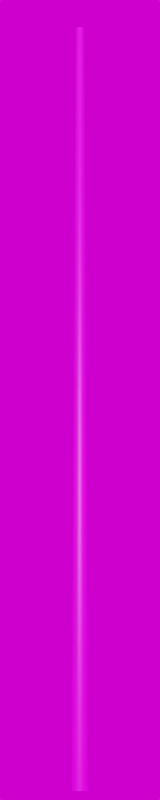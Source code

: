 # Source: Stahl_7000.blend  (saved by Blender 3.3.6; exported with 4.5.12 LTS)
import bpy
from mathutils import Matrix  # noqa: F401  (used for matrix-valued properties, if any)

bpy.ops.wm.read_factory_settings(use_empty=True)
scene = bpy.context.scene
scene.name = 'Scene'

# ---- collections
col_collection = bpy.data.collections.new('Collection'); scene.collection.children.link(col_collection)

# ---- images (referenced by path relative to the original .blend; pixels are not part of the script)
import os
ASSET_DIR = os.environ.get("B2B_ASSET_DIR", "")  # directory of the original .blend (textures are referenced by path, not embedded)
HERE = os.path.dirname(os.path.abspath(__file__))  # packed textures are extracted next to this script under _unpacked/

def load_image(name, relpath, width, height, colorspace="sRGB"):
    """Load a texture the original file referenced (path relative to the .blend, or extracted next to this script)."""
    p = next((c for c in (os.path.join(HERE, relpath), os.path.join(ASSET_DIR, relpath)) if relpath and os.path.exists(c)), "")
    if p:
        img = bpy.data.images.load(p, check_existing=True)
        img.name = name
    else:  # same state as the original file: an image datablock whose file is absent (Cycles renders it pink)
        img = bpy.data.images.new(name, width, height)
        img.source = "FILE"
        img.filepath = "//" + (relpath or name)
    img.colorspace_settings.name = colorspace
    return img
img_galvanized_metal_texture_seamless_hr_jpg_003 = load_image('galvanized-metal-texture-seamless-hr.jpg.003', 'galvanized-metal-texture-seamless-hr.jpg', 1024, 1024, 'sRGB')
img_kloofendal_48d_partly_cloudy_puresky_8k_hdr = load_image('kloofendal_48d_partly_cloudy_puresky_8k.hdr', 'kloofendal_48d_partly_cloudy_puresky_8k.hdr', 1024, 1024, 'Linear Rec.709')

# ---- materials (node trees are filled in below, after node groups)
mat_galvanized_metall_012 = bpy.data.materials.new('galvanized_metall.012')
mat_galvanized_metall_012.roughness = 0.5

# ---- material node trees
mat_galvanized_metall_012.use_nodes = True; mat_galvanized_metall_012.node_tree.nodes.clear()
_N = mat_galvanized_metall_012.node_tree.nodes; _L = mat_galvanized_metall_012.node_tree.links
n0 = _N.new('ShaderNodeBsdfPrincipled'); n0.name = 'Principled BSDF'; n0.location = (1200, 0)
n0.distribution = 'GGX'
n0.subsurface_method = 'RANDOM_WALK_SKIN'
n0.inputs[3].default_value = 1.45
n0.inputs[27].default_value = (0.0, 0.0, 0.0, 1.0)
n0.inputs[28].default_value = 1.0
n1 = _N.new('ShaderNodeOutputMaterial'); n1.name = 'Material Output'; n1.location = (1500, 0)
n2 = _N.new('ShaderNodeTexImage'); n2.name = 'Image Texture'; n2.location = (600, 0)
n2.image = img_galvanized_metal_texture_seamless_hr_jpg_003
_L.new(n2.outputs[0], n0.inputs[0])
_L.new(n0.outputs[0], n1.inputs[0])
n1.is_active_output = True

# ---- world
world_world = bpy.data.worlds.new('World'); scene.world = world_world
world_world.use_nodes = True; world_world.node_tree.nodes.clear()
_N = world_world.node_tree.nodes; _L = world_world.node_tree.links
n0 = _N.new('ShaderNodeOutputWorld'); n0.name = 'World Output'; n0.location = (300, 300)
n1 = _N.new('ShaderNodeBackground'); n1.name = 'Background'; n1.location = (10, 300)
n2 = _N.new('ShaderNodeTexEnvironment'); n2.name = 'Environment Texture'; n2.location = (-280, 280)
n2.image = img_kloofendal_48d_partly_cloudy_puresky_8k_hdr
_L.new(n1.outputs[0], n0.inputs[0])
_L.new(n2.outputs[0], n1.inputs[0])
n0.is_active_output = True
world_world.color = (0.05088, 0.05088, 0.05088)
world_world.use_sun_shadow = False
world_world.sun_shadow_jitter_overblur = 0.0

# ---- cameras
cam_camera = bpy.data.cameras.new('Camera')
cam_camera.lens = 100.0

# ---- meshes
me_mast_7_0m_metalogalva__001 = bpy.data.meshes.new('Mast_7,0m_Metalogalva..001')
me_mast_7_0m_metalogalva__001.from_pydata([(0.0, 0.0, 7.0), (0.0, 0.00298, 7.0), (0.0, 0.006025, 7.0), (0.0, 0.009125, 7.0), (0.0, 0.01227, 7.0), (0.0, 0.01546, 7.0), (0.0, 0.01867, 7.0), (0.0, 0.0219, 7.0), (0.0, 0.02514, 7.0), (0.0, 0.02837, 7.0), (0.0, 0.03161, 7.0), (0.0, 0.03482, 7.0), (0.0, 0.038, 7.0), (0.0, 0.073, 0.0), (0.0, 0.0, 7.0), (-0.00114, 0.002753, 7.0), (-0.002306, 0.005566, 7.0), (-0.003492, 0.00843, 7.0), (-0.004696, 0.01134, 7.0), (-0.005914, 0.01428, 7.0), (-0.007143, 0.01725, 7.0), (-0.008379, 0.02023, 7.0), (-0.009619, 0.02322, 7.0), (-0.01086, 0.02622, 7.0), (-0.01209, 0.0292, 7.0), (-0.01332, 0.03217, 7.0), (-0.01454, 0.03511, 7.0), (-0.02794, 0.06744, 0.0), (0.0, 0.0, 7.0), (-0.002107, 0.002107, 7.0), (-0.00426, 0.00426, 7.0), (-0.006452, 0.006452, 7.0), (-0.008677, 0.008677, 7.0), (-0.01093, 0.01093, 7.0), (-0.0132, 0.0132, 7.0), (-0.01548, 0.01548, 7.0), (-0.01777, 0.01777, 7.0), (-0.02006, 0.02006, 7.0), (-0.02235, 0.02235, 7.0), (-0.02462, 0.02462, 7.0), (-0.02687, 0.02687, 7.0), (-0.05162, 0.05162, 0.0), (0.0, 0.0, 7.0), (-0.002753, 0.00114, 7.0), (-0.005566, 0.002306, 7.0), (-0.00843, 0.003492, 7.0), (-0.01134, 0.004696, 7.0), (-0.01428, 0.005914, 7.0), (-0.01725, 0.007143, 7.0), (-0.02023, 0.008379, 7.0), (-0.02322, 0.009619, 7.0), (-0.02622, 0.01086, 7.0), (-0.0292, 0.01209, 7.0), (-0.03217, 0.01332, 7.0), (-0.03511, 0.01454, 7.0), (-0.06744, 0.02794, 0.0), (0.0, 0.0, 7.0), (-0.00298, 0.0, 7.0), (-0.006025, 0.0, 7.0), (-0.009125, 0.0, 7.0), (-0.01227, 0.0, 7.0), (-0.01546, 0.0, 7.0), (-0.01867, 0.0, 7.0), (-0.0219, 0.0, 7.0), (-0.02514, 0.0, 7.0), (-0.02837, 0.0, 7.0), (-0.03161, 0.0, 7.0), (-0.03482, 0.0, 7.0), (-0.038, 0.0, 7.0), (-0.073, 0.0, 0.0), (0.0, 0.0, 7.0), (-0.002753, -0.00114, 7.0), (-0.005566, -0.002306, 7.0), (-0.00843, -0.003492, 7.0), (-0.01134, -0.004696, 7.0), (-0.01428, -0.005914, 7.0), (-0.01725, -0.007143, 7.0), (-0.02023, -0.008379, 7.0), (-0.02322, -0.009619, 7.0), (-0.02622, -0.01086, 7.0), (-0.0292, -0.01209, 7.0), (-0.03217, -0.01332, 7.0), (-0.03511, -0.01454, 7.0), (-0.06744, -0.02794, 0.0), (0.0, 0.0, 7.0), (-0.002107, -0.002107, 7.0), (-0.00426, -0.00426, 7.0), (-0.006452, -0.006452, 7.0), (-0.008677, -0.008677, 7.0), (-0.01093, -0.01093, 7.0), (-0.0132, -0.0132, 7.0), (-0.01548, -0.01548, 7.0), (-0.01777, -0.01777, 7.0), (-0.02006, -0.02006, 7.0), (-0.02235, -0.02235, 7.0), (-0.02462, -0.02462, 7.0), (-0.02687, -0.02687, 7.0), (-0.05162, -0.05162, 0.0), (0.0, 0.0, 7.0), (-0.00114, -0.002753, 7.0), (-0.002306, -0.005566, 7.0), (-0.003492, -0.00843, 7.0), (-0.004696, -0.01134, 7.0), (-0.005914, -0.01428, 7.0), (-0.007143, -0.01725, 7.0), (-0.008379, -0.02023, 7.0), (-0.009619, -0.02322, 7.0), (-0.01086, -0.02622, 7.0), (-0.01209, -0.0292, 7.0), (-0.01332, -0.03217, 7.0), (-0.01454, -0.03511, 7.0), (-0.02794, -0.06744, 0.0), (0.0, 0.0, 7.0), (0.0, -0.00298, 7.0), (0.0, -0.006025, 7.0), (0.0, -0.009125, 7.0), (0.0, -0.01227, 7.0), (0.0, -0.01546, 7.0), (0.0, -0.01867, 7.0), (0.0, -0.0219, 7.0), (0.0, -0.02514, 7.0), (0.0, -0.02837, 7.0), (0.0, -0.03161, 7.0), (0.0, -0.03482, 7.0), (0.0, -0.038, 7.0), (0.0, -0.073, 0.0), (0.0, 0.0, 7.0), (0.00114, -0.002753, 7.0), (0.002306, -0.005566, 7.0), (0.003492, -0.00843, 7.0), (0.004696, -0.01134, 7.0), (0.005914, -0.01428, 7.0), (0.007143, -0.01725, 7.0), (0.008379, -0.02023, 7.0), (0.009619, -0.02322, 7.0), (0.01086, -0.02622, 7.0), (0.01209, -0.0292, 7.0), (0.01332, -0.03217, 7.0), (0.01454, -0.03511, 7.0), (0.02794, -0.06744, 0.0), (0.0, 0.0, 7.0), (0.002107, -0.002107, 7.0), (0.00426, -0.00426, 7.0), (0.006452, -0.006452, 7.0), (0.008677, -0.008677, 7.0), (0.01093, -0.01093, 7.0), (0.0132, -0.0132, 7.0), (0.01548, -0.01548, 7.0), (0.01777, -0.01777, 7.0), (0.02006, -0.02006, 7.0), (0.02235, -0.02235, 7.0), (0.02462, -0.02462, 7.0), (0.02687, -0.02687, 7.0), (0.05162, -0.05162, 0.0), (0.0, 0.0, 7.0), (0.002753, -0.00114, 7.0), (0.005566, -0.002306, 7.0), (0.00843, -0.003492, 7.0), (0.01134, -0.004696, 7.0), (0.01428, -0.005914, 7.0), (0.01725, -0.007143, 7.0), (0.02023, -0.008379, 7.0), (0.02322, -0.009619, 7.0), (0.02622, -0.01086, 7.0), (0.0292, -0.01209, 7.0), (0.03217, -0.01332, 7.0), (0.03511, -0.01454, 7.0), (0.06744, -0.02794, 0.0), (0.0, 0.0, 7.0), (0.00298, 0.0, 7.0), (0.006025, 0.0, 7.0), (0.009125, 0.0, 7.0), (0.01227, 0.0, 7.0), (0.01546, 0.0, 7.0), (0.01867, 0.0, 7.0), (0.0219, 0.0, 7.0), (0.02514, 0.0, 7.0), (0.02837, 0.0, 7.0), (0.03161, 0.0, 7.0), (0.03482, 0.0, 7.0), (0.038, 0.0, 7.0), (0.073, 0.0, 0.0), (0.0, 0.0, 7.0), (0.002753, 0.00114, 7.0), (0.005566, 0.002306, 7.0), (0.00843, 0.003492, 7.0), (0.01134, 0.004696, 7.0), (0.01428, 0.005914, 7.0), (0.01725, 0.007143, 7.0), (0.02023, 0.008379, 7.0), (0.02322, 0.009619, 7.0), (0.02622, 0.01086, 7.0), (0.0292, 0.01209, 7.0), (0.03217, 0.01332, 7.0), (0.03511, 0.01454, 7.0), (0.06744, 0.02794, 0.0), (0.0, 0.0, 7.0), (0.002107, 0.002107, 7.0), (0.00426, 0.00426, 7.0), (0.006452, 0.006452, 7.0), (0.008677, 0.008677, 7.0), (0.01093, 0.01093, 7.0), (0.0132, 0.0132, 7.0), (0.01548, 0.01548, 7.0), (0.01777, 0.01777, 7.0), (0.02006, 0.02006, 7.0), (0.02235, 0.02235, 7.0), (0.02462, 0.02462, 7.0), (0.02687, 0.02687, 7.0), (0.05162, 0.05162, 0.0), (0.0, 0.0, 7.0), (0.00114, 0.002753, 7.0), (0.002306, 0.005566, 7.0), (0.003492, 0.00843, 7.0), (0.004696, 0.01134, 7.0), (0.005914, 0.01428, 7.0), (0.007143, 0.01725, 7.0), (0.008379, 0.02023, 7.0), (0.009619, 0.02322, 7.0), (0.01086, 0.02622, 7.0), (0.01209, 0.0292, 7.0), (0.01332, 0.03217, 7.0), (0.01454, 0.03511, 7.0), (0.02794, 0.06744, 0.0)], [], [(0, 15, 14), (14, 29, 28), (28, 43, 42), (42, 57, 56), (56, 71, 70), (70, 85, 84), (84, 99, 98), (98, 113, 112), (112, 127, 126), (126, 141, 140), (140, 155, 154), (154, 169, 168), (168, 183, 182), (182, 197, 196), (196, 211, 210), (210, 1, 0), (2, 15, 1), (16, 29, 15), (29, 44, 43), (44, 57, 43), (58, 71, 57), (72, 85, 71), (86, 99, 85), (100, 113, 99), (114, 127, 113), (128, 141, 127), (142, 155, 141), (156, 169, 155), (170, 183, 169), (184, 197, 183), (198, 211, 197), (211, 2, 1), (2, 17, 16), (17, 30, 16), (30, 45, 44), (45, 58, 44), (58, 73, 72), (73, 86, 72), (86, 101, 100), (101, 114, 100), (115, 128, 114), (129, 142, 128), (143, 156, 142), (156, 171, 170), (171, 184, 170), (185, 198, 184), (199, 212, 198), (213, 2, 212), (4, 17, 3), (18, 31, 17), (32, 45, 31), (46, 59, 45), (59, 74, 73), (73, 88, 87), (88, 101, 87), (102, 115, 101), (116, 129, 115), (130, 143, 129), (144, 157, 143), (158, 171, 157), (172, 185, 171), (186, 199, 185), (200, 213, 199), (213, 4, 3), (5, 18, 4), (19, 32, 18), (33, 46, 32), (47, 60, 46), (61, 74, 60), (75, 88, 74), (89, 102, 88), (103, 116, 102), (117, 130, 116), (131, 144, 130), (145, 158, 144), (158, 173, 172), (173, 186, 172), (187, 200, 186), (201, 214, 200), (214, 5, 4), (6, 19, 5), (20, 33, 19), (34, 47, 33), (48, 61, 47), (62, 75, 61), (76, 89, 75), (90, 103, 89), (104, 117, 103), (118, 131, 117), (132, 145, 131), (146, 159, 145), (159, 174, 173), (174, 187, 173), (188, 201, 187), (202, 215, 201), (216, 5, 215), (6, 21, 20), (21, 34, 20), (34, 49, 48), (48, 63, 62), (62, 77, 76), (77, 90, 76), (91, 104, 90), (105, 118, 104), (119, 132, 118), (133, 146, 132), (147, 160, 146), (160, 175, 174), (175, 188, 174), (188, 203, 202), (202, 217, 216), (217, 6, 216), (7, 22, 21), (21, 36, 35), (35, 50, 49), (50, 63, 49), (63, 78, 77), (78, 91, 77), (92, 105, 91), (105, 120, 119), (119, 134, 133), (133, 148, 147), (148, 161, 147), (161, 176, 175), (176, 189, 175), (190, 203, 189), (204, 217, 203), (218, 7, 217), (9, 22, 8), (23, 36, 22), (36, 51, 50), (51, 64, 50), (64, 79, 78), (79, 92, 78), (93, 106, 92), (107, 120, 106), (121, 134, 120), (134, 149, 148), (149, 162, 148), (163, 176, 162), (177, 190, 176), (190, 205, 204), (205, 218, 204), (219, 8, 218), (9, 24, 23), (23, 38, 37), (38, 51, 37), (52, 65, 51), (66, 79, 65), (80, 93, 79), (94, 107, 93), (107, 122, 121), (122, 135, 121), (136, 149, 135), (150, 163, 149), (164, 177, 163), (178, 191, 177), (192, 205, 191), (206, 219, 205), (219, 10, 9), (11, 24, 10), (25, 38, 24), (39, 52, 38), (53, 66, 52), (67, 80, 66), (81, 94, 80), (94, 109, 108), (108, 123, 122), (123, 136, 122), (137, 150, 136), (151, 164, 150), (165, 178, 164), (179, 192, 178), (193, 206, 192), (207, 220, 206), (221, 10, 220), (11, 26, 25), (25, 40, 39), (39, 54, 53), (54, 67, 53), (68, 81, 67), (81, 96, 95), (96, 109, 95), (110, 123, 109), (124, 137, 123), (138, 151, 137), (152, 165, 151), (165, 180, 179), (179, 194, 193), (194, 207, 193), (207, 222, 221), (222, 11, 221), (13, 26, 12), (27, 40, 26), (41, 54, 40), (55, 68, 54), (69, 82, 68), (83, 96, 82), (97, 110, 96), (111, 124, 110), (125, 138, 124), (139, 152, 138), (152, 167, 166), (167, 180, 166), (181, 194, 180), (195, 208, 194), (209, 222, 208), (223, 12, 222), (0, 1, 15), (14, 15, 29), (28, 29, 43), (42, 43, 57), (56, 57, 71), (70, 71, 85), (84, 85, 99), (98, 99, 113), (112, 113, 127), (126, 127, 141), (140, 141, 155), (154, 155, 169), (168, 169, 183), (182, 183, 197), (196, 197, 211), (210, 211, 1), (2, 16, 15), (16, 30, 29), (29, 30, 44), (44, 58, 57), (58, 72, 71), (72, 86, 85), (86, 100, 99), (100, 114, 113), (114, 128, 127), (128, 142, 141), (142, 156, 155), (156, 170, 169), (170, 184, 183), (184, 198, 197), (198, 212, 211), (211, 212, 2), (2, 3, 17), (17, 31, 30), (30, 31, 45), (45, 59, 58), (58, 59, 73), (73, 87, 86), (86, 87, 101), (101, 115, 114), (115, 129, 128), (129, 143, 142), (143, 157, 156), (156, 157, 171), (171, 185, 184), (185, 199, 198), (199, 213, 212), (213, 3, 2), (4, 18, 17), (18, 32, 31), (32, 46, 45), (46, 60, 59), (59, 60, 74), (73, 74, 88), (88, 102, 101), (102, 116, 115), (116, 130, 129), (130, 144, 143), (144, 158, 157), (158, 172, 171), (172, 186, 185), (186, 200, 199), (200, 214, 213), (213, 214, 4), (5, 19, 18), (19, 33, 32), (33, 47, 46), (47, 61, 60), (61, 75, 74), (75, 89, 88), (89, 103, 102), (103, 117, 116), (117, 131, 130), (131, 145, 144), (145, 159, 158), (158, 159, 173), (173, 187, 186), (187, 201, 200), (201, 215, 214), (214, 215, 5), (6, 20, 19), (20, 34, 33), (34, 48, 47), (48, 62, 61), (62, 76, 75), (76, 90, 89), (90, 104, 103), (104, 118, 117), (118, 132, 131), (132, 146, 145), (146, 160, 159), (159, 160, 174), (174, 188, 187), (188, 202, 201), (202, 216, 215), (216, 6, 5), (6, 7, 21), (21, 35, 34), (34, 35, 49), (48, 49, 63), (62, 63, 77), (77, 91, 90), (91, 105, 104), (105, 119, 118), (119, 133, 132), (133, 147, 146), (147, 161, 160), (160, 161, 175), (175, 189, 188), (188, 189, 203), (202, 203, 217), (217, 7, 6), (7, 8, 22), (21, 22, 36), (35, 36, 50), (50, 64, 63), (63, 64, 78), (78, 92, 91), (92, 106, 105), (105, 106, 120), (119, 120, 134), (133, 134, 148), (148, 162, 161), (161, 162, 176), (176, 190, 189), (190, 204, 203), (204, 218, 217), (218, 8, 7), (9, 23, 22), (23, 37, 36), (36, 37, 51), (51, 65, 64), (64, 65, 79), (79, 93, 92), (93, 107, 106), (107, 121, 120), (121, 135, 134), (134, 135, 149), (149, 163, 162), (163, 177, 176), (177, 191, 190), (190, 191, 205), (205, 219, 218), (219, 9, 8), (9, 10, 24), (23, 24, 38), (38, 52, 51), (52, 66, 65), (66, 80, 79), (80, 94, 93), (94, 108, 107), (107, 108, 122), (122, 136, 135), (136, 150, 149), (150, 164, 163), (164, 178, 177), (178, 192, 191), (192, 206, 205), (206, 220, 219), (219, 220, 10), (11, 25, 24), (25, 39, 38), (39, 53, 52), (53, 67, 66), (67, 81, 80), (81, 95, 94), (94, 95, 109), (108, 109, 123), (123, 137, 136), (137, 151, 150), (151, 165, 164), (165, 179, 178), (179, 193, 192), (193, 207, 206), (207, 221, 220), (221, 11, 10), (11, 12, 26), (25, 26, 40), (39, 40, 54), (54, 68, 67), (68, 82, 81), (81, 82, 96), (96, 110, 109), (110, 124, 123), (124, 138, 137), (138, 152, 151), (152, 166, 165), (165, 166, 180), (179, 180, 194), (194, 208, 207), (207, 208, 222), (222, 12, 11), (13, 27, 26), (27, 41, 40), (41, 55, 54), (55, 69, 68), (69, 83, 82), (83, 97, 96), (97, 111, 110), (111, 125, 124), (125, 139, 138), (139, 153, 152), (152, 153, 167), (167, 181, 180), (181, 195, 194), (195, 209, 208), (209, 223, 222), (223, 13, 12)])
me_mast_7_0m_metalogalva__001.polygons.foreach_set('use_smooth', [True] * 416)
_uv = me_mast_7_0m_metalogalva__001.uv_layers.new(name='UVMap')
_uv.uv.foreach_set('vector', [0.0, 18.48, 0.0625, 18.48, 0.0625, 18.48, 0.0625, 18.48, 0.125, 18.48, 0.125, 18.48, 0.125, 18.48, 0.1875, 18.48, 0.1875, 18.48, 0.1875, 18.48, 0.25, 18.48, 0.25, 18.48, 0.25, 18.48, 0.3125, 18.48, 0.3125, 18.48, 0.3125, 18.48, 0.375, 18.48, 0.375, 18.48, 0.375, 18.48, 0.4375, 18.48, 0.4375, 18.48, 0.4375, 18.48, 0.5, 18.48, 0.5, 18.48, 0.5, 18.48, 0.5625, 18.48, 0.5625, 18.48, 0.5625, 18.48, 0.625, 18.48, 0.625, 18.48, 0.625, 18.48, 0.6875, 18.48, 0.6875, 18.48, 0.6875, 18.48, 0.75, 18.48, 0.75, 18.48, 0.75, 18.48, 0.8125, 18.48, 0.8125, 18.48, 0.8125, 18.48, 0.875, 18.48, 0.875, 18.48, 0.875, 18.48, 0.9375, 18.48, 0.9375, 18.48, 0.9375, 18.48, 1.0, 18.48, 1.0, 18.48, 0.0, 18.48, 0.0625, 18.48, 0.0, 18.48, 0.0625, 18.48, 0.125, 18.48, 0.0625, 18.48, 0.125, 18.48, 0.1875, 18.48, 0.1875, 18.48, 0.1875, 18.48, 0.25, 18.48, 0.1875, 18.48, 0.25, 18.48, 0.3125, 18.48, 0.25, 18.48, 0.3125, 18.48, 0.375, 18.48, 0.3125, 18.48, 0.375, 18.48, 0.4375, 18.48, 0.375, 18.48, 0.4375, 18.48, 0.5, 18.48, 0.4375, 18.48, 0.5, 18.48, 0.5625, 18.48, 0.5, 18.48, 0.5625, 18.48, 0.625, 18.48, 0.5625, 18.48, 0.625, 18.48, 0.6875, 18.48, 0.625, 18.48, 0.6875, 18.48, 0.75, 18.48, 0.6875, 18.48, 0.75, 18.48, 0.8125, 18.48, 0.75, 18.48, 0.8125, 18.48, 0.875, 18.48, 0.8125, 18.48, 0.875, 18.48, 0.9375, 18.48, 0.875, 18.48, 0.9375, 18.48, 1.0, 18.48, 1.0, 18.48, 0.0, 18.48, 0.0625, 18.48, 0.0625, 18.48, 0.0625, 18.48, 0.125, 18.48, 0.0625, 18.48, 0.125, 18.48, 0.1875, 18.48, 0.1875, 18.48, 0.1875, 18.48, 0.25, 18.48, 0.1875, 18.48, 0.25, 18.48, 0.3125, 18.48, 0.3125, 18.48, 0.3125, 18.48, 0.375, 18.48, 0.3125, 18.48, 0.375, 18.48, 0.4375, 18.48, 0.4375, 18.48, 0.4375, 18.48, 0.5, 18.48, 0.4375, 18.48, 0.5, 18.48, 0.5625, 18.48, 0.5, 18.48, 0.5625, 18.48, 0.625, 18.48, 0.5625, 18.48, 0.625, 18.48, 0.6875, 18.48, 0.625, 18.48, 0.6875, 18.48, 0.75, 18.48, 0.75, 18.48, 0.75, 18.48, 0.8125, 18.48, 0.75, 18.48, 0.8125, 18.48, 0.875, 18.48, 0.8125, 18.48, 0.875, 18.48, 0.9375, 18.48, 0.875, 18.48, 0.9375, 18.48, 1.0, 18.48, 0.9375, 18.48, 0.0, 18.48, 0.0625, 18.48, 0.0, 18.48, 0.0625, 18.48, 0.125, 18.48, 0.0625, 18.48, 0.125, 18.48, 0.1875, 18.48, 0.125, 18.48, 0.1875, 18.48, 0.25, 18.48, 0.1875, 18.48, 0.25, 18.48, 0.3125, 18.48, 0.3125, 18.48, 0.3125, 18.48, 0.375, 18.48, 0.375, 18.48, 0.375, 18.48, 0.4375, 18.48, 0.375, 18.48, 0.4375, 18.48, 0.5, 18.48, 0.4375, 18.48, 0.5, 18.48, 0.5625, 18.48, 0.5, 18.48, 0.5625, 18.48, 0.625, 18.48, 0.5625, 18.48, 0.625, 18.48, 0.6875, 18.48, 0.625, 18.48, 0.6875, 18.48, 0.75, 18.48, 0.6875, 18.48, 0.75, 18.48, 0.8125, 18.48, 0.75, 18.48, 0.8125, 18.48, 0.875, 18.48, 0.8125, 18.48, 0.875, 18.48, 0.9375, 18.48, 0.875, 18.48, 0.9375, 18.48, 1.0, 18.48, 1.0, 18.48, 0.0, 18.48, 0.0625, 18.48, 0.0, 18.48, 0.0625, 18.48, 0.125, 18.48, 0.0625, 18.48, 0.125, 18.48, 0.1875, 18.48, 0.125, 18.48, 0.1875, 18.48, 0.25, 18.48, 0.1875, 18.48, 0.25, 18.48, 0.3125, 18.48, 0.25, 18.48, 0.3125, 18.48, 0.375, 18.48, 0.3125, 18.48, 0.375, 18.48, 0.4375, 18.48, 0.375, 18.48, 0.4375, 18.48, 0.5, 18.48, 0.4375, 18.48, 0.5, 18.48, 0.5625, 18.48, 0.5, 18.48, 0.5625, 18.48, 0.625, 18.48, 0.5625, 18.48, 0.625, 18.48, 0.6875, 18.48, 0.625, 18.48, 0.6875, 18.48, 0.75, 18.48, 0.75, 18.48, 0.75, 18.48, 0.8125, 18.48, 0.75, 18.48, 0.8125, 18.48, 0.875, 18.48, 0.8125, 18.48, 0.875, 18.48, 0.9375, 18.48, 0.875, 18.48, 0.9375, 18.48, 1.0, 18.48, 1.0, 18.48, 0.0, 18.48, 0.0625, 18.48, 0.0, 18.48, 0.0625, 18.48, 0.125, 18.48, 0.0625, 18.48, 0.125, 18.48, 0.1875, 18.48, 0.125, 18.48, 0.1875, 18.48, 0.25, 18.48, 0.1875, 18.48, 0.25, 18.48, 0.3125, 18.48, 0.25, 18.48, 0.3125, 18.48, 0.375, 18.48, 0.3125, 18.48, 0.375, 18.48, 0.4375, 18.48, 0.375, 18.48, 0.4375, 18.48, 0.5, 18.48, 0.4375, 18.48, 0.5, 18.48, 0.5625, 18.48, 0.5, 18.48, 0.5625, 18.48, 0.625, 18.48, 0.5625, 18.48, 0.625, 18.48, 0.6875, 18.48, 0.625, 18.48, 0.6875, 18.48, 0.75, 18.48, 0.75, 18.48, 0.75, 18.48, 0.8125, 18.48, 0.75, 18.48, 0.8125, 18.48, 0.875, 18.48, 0.8125, 18.48, 0.875, 18.48, 0.9375, 18.48, 0.875, 18.48, 0.9375, 18.48, 1.0, 18.48, 0.9375, 18.48, 0.0, 18.48, 0.0625, 18.48, 0.0625, 18.48, 0.0625, 18.48, 0.125, 18.48, 0.0625, 18.48, 0.125, 18.48, 0.1875, 18.48, 0.1875, 18.48, 0.1875, 18.48, 0.25, 18.48, 0.25, 18.48, 0.25, 18.48, 0.3125, 18.48, 0.3125, 18.48, 0.3125, 18.48, 0.375, 18.48, 0.3125, 18.48, 0.375, 18.48, 0.4375, 18.48, 0.375, 18.48, 0.4375, 18.48, 0.5, 18.48, 0.4375, 18.48, 0.5, 18.48, 0.5625, 18.48, 0.5, 18.48, 0.5625, 18.48, 0.625, 18.48, 0.5625, 18.48, 0.625, 18.48, 0.6875, 18.48, 0.625, 18.48, 0.6875, 18.48, 0.75, 18.48, 0.75, 18.48, 0.75, 18.48, 0.8125, 18.48, 0.75, 18.48, 0.8125, 18.48, 0.875, 18.48, 0.875, 18.48, 0.875, 18.48, 0.9375, 18.48, 0.9375, 18.48, 0.9375, 18.48, 1.0, 18.48, 0.9375, 18.48, 0.0, 18.48, 0.0625, 18.48, 0.0625, 18.48, 0.0625, 18.48, 0.125, 18.48, 0.125, 18.48, 0.125, 18.48, 0.1875, 18.48, 0.1875, 18.48, 0.1875, 18.48, 0.25, 18.48, 0.1875, 18.48, 0.25, 18.48, 0.3125, 18.48, 0.3125, 18.48, 0.3125, 18.48, 0.375, 18.48, 0.3125, 18.48, 0.375, 18.48, 0.4375, 18.48, 0.375, 18.48, 0.4375, 18.48, 0.5, 18.48, 0.5, 18.48, 0.5, 18.48, 0.5625, 18.48, 0.5625, 18.48, 0.5625, 18.48, 0.625, 18.48, 0.625, 18.48, 0.625, 18.48, 0.6875, 18.48, 0.625, 18.48, 0.6875, 18.48, 0.75, 18.48, 0.75, 18.48, 0.75, 18.48, 0.8125, 18.48, 0.75, 18.48, 0.8125, 18.48, 0.875, 18.48, 0.8125, 18.48, 0.875, 18.48, 0.9375, 18.48, 0.875, 18.48, 0.9375, 18.48, 1.0, 18.48, 0.9375, 18.48, 0.0, 18.48, 0.0625, 18.48, 0.0, 18.48, 0.0625, 18.48, 0.125, 18.48, 0.0625, 18.48, 0.125, 18.48, 0.1875, 18.48, 0.1875, 18.48, 0.1875, 18.48, 0.25, 18.48, 0.1875, 18.48, 0.25, 18.48, 0.3125, 18.48, 0.3125, 18.48, 0.3125, 18.48, 0.375, 18.48, 0.3125, 18.48, 0.375, 18.48, 0.4375, 18.48, 0.375, 18.48, 0.4375, 18.48, 0.5, 18.48, 0.4375, 18.48, 0.5, 18.48, 0.5625, 18.48, 0.5, 18.48, 0.5625, 18.48, 0.625, 18.48, 0.625, 18.48, 0.625, 18.48, 0.6875, 18.48, 0.625, 18.48, 0.6875, 18.48, 0.75, 18.48, 0.6875, 18.48, 0.75, 18.48, 0.8125, 18.48, 0.75, 18.48, 0.8125, 18.48, 0.875, 18.48, 0.875, 18.48, 0.875, 18.48, 0.9375, 18.48, 0.875, 18.48, 0.9375, 18.48, 1.0, 18.48, 0.9375, 18.48, 0.0, 18.48, 0.0625, 18.48, 0.0625, 18.48, 0.0625, 18.48, 0.125, 18.48, 0.125, 18.48, 0.125, 18.48, 0.1875, 18.48, 0.125, 18.48, 0.1875, 18.48, 0.25, 18.48, 0.1875, 18.48, 0.25, 18.48, 0.3125, 18.48, 0.25, 18.48, 0.3125, 18.48, 0.375, 18.48, 0.3125, 18.48, 0.375, 18.48, 0.4375, 18.48, 0.375, 18.48, 0.4375, 18.48, 0.5, 18.48, 0.5, 18.48, 0.5, 18.48, 0.5625, 18.48, 0.5, 18.48, 0.5625, 18.48, 0.625, 18.48, 0.5625, 18.48, 0.625, 18.48, 0.6875, 18.48, 0.625, 18.48, 0.6875, 18.48, 0.75, 18.48, 0.6875, 18.48, 0.75, 18.48, 0.8125, 18.48, 0.75, 18.48, 0.8125, 18.48, 0.875, 18.48, 0.8125, 18.48, 0.875, 18.48, 0.9375, 18.48, 0.875, 18.48, 0.9375, 18.48, 1.0, 18.48, 1.0, 18.48, 0.0, 18.48, 0.0625, 18.48, 0.0, 18.48, 0.0625, 18.48, 0.125, 18.48, 0.0625, 18.48, 0.125, 18.48, 0.1875, 18.48, 0.125, 18.48, 0.1875, 18.48, 0.25, 18.48, 0.1875, 18.48, 0.25, 18.48, 0.3125, 18.48, 0.25, 18.48, 0.3125, 18.48, 0.375, 18.48, 0.3125, 18.48, 0.375, 18.48, 0.4375, 18.48, 0.4375, 18.48, 0.4375, 18.48, 0.5, 18.48, 0.5, 18.48, 0.5, 18.48, 0.5625, 18.48, 0.5, 18.48, 0.5625, 18.48, 0.625, 18.48, 0.5625, 18.48, 0.625, 18.48, 0.6875, 18.48, 0.625, 18.48, 0.6875, 18.48, 0.75, 18.48, 0.6875, 18.48, 0.75, 18.48, 0.8125, 18.48, 0.75, 18.48, 0.8125, 18.48, 0.875, 18.48, 0.8125, 18.48, 0.875, 18.48, 0.9375, 18.48, 0.875, 18.48, 0.9375, 18.48, 1.0, 18.48, 0.9375, 18.48, 0.0, 18.48, 0.0625, 18.48, 0.0625, 18.48, 0.0625, 18.48, 0.125, 18.48, 0.125, 18.48, 0.125, 18.48, 0.1875, 18.48, 0.1875, 18.48, 0.1875, 18.48, 0.25, 18.48, 0.1875, 18.48, 0.25, 18.48, 0.3125, 18.48, 0.25, 18.48, 0.3125, 18.48, 0.375, 18.48, 0.375, 18.48, 0.375, 18.48, 0.4375, 18.48, 0.375, 18.48, 0.4375, 18.48, 0.5, 18.48, 0.4375, 18.48, 0.5, 18.48, 0.5625, 18.48, 0.5, 18.48, 0.5625, 18.48, 0.625, 18.48, 0.5625, 18.48, 0.625, 18.48, 0.6875, 18.48, 0.625, 18.48, 0.6875, 18.48, 0.75, 18.48, 0.75, 18.48, 0.75, 18.48, 0.8125, 18.48, 0.8125, 18.48, 0.8125, 18.48, 0.875, 18.48, 0.8125, 18.48, 0.875, 18.48, 0.9375, 18.48, 0.9375, 18.48, 0.9375, 18.48, 1.0, 18.48, 0.9375, 18.48, 0.0, -11.48, 0.0625, 18.48, 0.0, 18.48, 0.0625, -11.48, 0.125, 18.48, 0.0625, 18.48, 0.125, -11.48, 0.1875, 18.48, 0.125, 18.48, 0.1875, -11.48, 0.25, 18.48, 0.1875, 18.48, 0.25, -11.48, 0.3125, 18.48, 0.25, 18.48, 0.3125, -11.48, 0.375, 18.48, 0.3125, 18.48, 0.375, -11.48, 0.4375, 18.48, 0.375, 18.48, 0.4375, -11.48, 0.5, 18.48, 0.4375, 18.48, 0.5, -11.48, 0.5625, 18.48, 0.5, 18.48, 0.5625, -11.48, 0.625, 18.48, 0.5625, 18.48, 0.625, 18.48, 0.6875, -11.48, 0.6875, 18.48, 0.6875, -11.48, 0.75, 18.48, 0.6875, 18.48, 0.75, -11.48, 0.8125, 18.48, 0.75, 18.48, 0.8125, -11.48, 0.875, 18.48, 0.8125, 18.48, 0.875, -11.48, 0.9375, 18.48, 0.875, 18.48, 0.9375, -11.48, 1.0, 18.48, 0.9375, 18.48, 0.0, 18.48, 0.0, 18.48, 0.0625, 18.48, 0.0625, 18.48, 0.0625, 18.48, 0.125, 18.48, 0.125, 18.48, 0.125, 18.48, 0.1875, 18.48, 0.1875, 18.48, 0.1875, 18.48, 0.25, 18.48, 0.25, 18.48, 0.25, 18.48, 0.3125, 18.48, 0.3125, 18.48, 0.3125, 18.48, 0.375, 18.48, 0.375, 18.48, 0.375, 18.48, 0.4375, 18.48, 0.4375, 18.48, 0.4375, 18.48, 0.5, 18.48, 0.5, 18.48, 0.5, 18.48, 0.5625, 18.48, 0.5625, 18.48, 0.5625, 18.48, 0.625, 18.48, 0.625, 18.48, 0.625, 18.48, 0.6875, 18.48, 0.6875, 18.48, 0.6875, 18.48, 0.75, 18.48, 0.75, 18.48, 0.75, 18.48, 0.8125, 18.48, 0.8125, 18.48, 0.8125, 18.48, 0.875, 18.48, 0.875, 18.48, 0.875, 18.48, 0.9375, 18.48, 0.9375, 18.48, 0.9375, 18.48, 1.0, 18.48, 0.0, 18.48, 0.0625, 18.48, 0.0625, 18.48, 0.0625, 18.48, 0.125, 18.48, 0.125, 18.48, 0.125, 18.48, 0.125, 18.48, 0.1875, 18.48, 0.1875, 18.48, 0.25, 18.48, 0.25, 18.48, 0.25, 18.48, 0.3125, 18.48, 0.3125, 18.48, 0.3125, 18.48, 0.375, 18.48, 0.375, 18.48, 0.375, 18.48, 0.4375, 18.48, 0.4375, 18.48, 0.4375, 18.48, 0.5, 18.48, 0.5, 18.48, 0.5, 18.48, 0.5625, 18.48, 0.5625, 18.48, 0.5625, 18.48, 0.625, 18.48, 0.625, 18.48, 0.625, 18.48, 0.6875, 18.48, 0.6875, 18.48, 0.6875, 18.48, 0.75, 18.48, 0.75, 18.48, 0.75, 18.48, 0.8125, 18.48, 0.8125, 18.48, 0.8125, 18.48, 0.875, 18.48, 0.875, 18.48, 0.875, 18.48, 0.9375, 18.48, 0.9375, 18.48, 0.9375, 18.48, 0.9375, 18.48, 1.0, 18.48, 0.0, 18.48, 0.0, 18.48, 0.0625, 18.48, 0.0625, 18.48, 0.125, 18.48, 0.125, 18.48, 0.125, 18.48, 0.125, 18.48, 0.1875, 18.48, 0.1875, 18.48, 0.25, 18.48, 0.25, 18.48, 0.25, 18.48, 0.25, 18.48, 0.3125, 18.48, 0.3125, 18.48, 0.375, 18.48, 0.375, 18.48, 0.375, 18.48, 0.375, 18.48, 0.4375, 18.48, 0.4375, 18.48, 0.5, 18.48, 0.5, 18.48, 0.5, 18.48, 0.5625, 18.48, 0.5625, 18.48, 0.5625, 18.48, 0.625, 18.48, 0.625, 18.48, 0.625, 18.48, 0.6875, 18.48, 0.6875, 18.48, 0.6875, 18.48, 0.6875, 18.48, 0.75, 18.48, 0.75, 18.48, 0.8125, 18.48, 0.8125, 18.48, 0.8125, 18.48, 0.875, 18.48, 0.875, 18.48, 0.875, 18.48, 0.9375, 18.48, 0.9375, 18.48, 0.9375, 18.48, 1.0, 18.48, 1.0, 18.48, 0.0, 18.48, 0.0625, 18.48, 0.0625, 18.48, 0.0625, 18.48, 0.125, 18.48, 0.125, 18.48, 0.125, 18.48, 0.1875, 18.48, 0.1875, 18.48, 0.1875, 18.48, 0.25, 18.48, 0.25, 18.48, 0.25, 18.48, 0.25, 18.48, 0.3125, 18.48, 0.3125, 18.48, 0.3125, 18.48, 0.375, 18.48, 0.375, 18.48, 0.4375, 18.48, 0.4375, 18.48, 0.4375, 18.48, 0.5, 18.48, 0.5, 18.48, 0.5, 18.48, 0.5625, 18.48, 0.5625, 18.48, 0.5625, 18.48, 0.625, 18.48, 0.625, 18.48, 0.625, 18.48, 0.6875, 18.48, 0.6875, 18.48, 0.6875, 18.48, 0.75, 18.48, 0.75, 18.48, 0.75, 18.48, 0.8125, 18.48, 0.8125, 18.48, 0.8125, 18.48, 0.875, 18.48, 0.875, 18.48, 0.875, 18.48, 0.9375, 18.48, 0.9375, 18.48, 0.9375, 18.48, 0.9375, 18.48, 1.0, 18.48, 0.0, 18.48, 0.0625, 18.48, 0.0625, 18.48, 0.0625, 18.48, 0.125, 18.48, 0.125, 18.48, 0.125, 18.48, 0.1875, 18.48, 0.1875, 18.48, 0.1875, 18.48, 0.25, 18.48, 0.25, 18.48, 0.25, 18.48, 0.3125, 18.48, 0.3125, 18.48, 0.3125, 18.48, 0.375, 18.48, 0.375, 18.48, 0.375, 18.48, 0.4375, 18.48, 0.4375, 18.48, 0.4375, 18.48, 0.5, 18.48, 0.5, 18.48, 0.5, 18.48, 0.5625, 18.48, 0.5625, 18.48, 0.5625, 18.48, 0.625, 18.48, 0.625, 18.48, 0.625, 18.48, 0.6875, 18.48, 0.6875, 18.48, 0.6875, 18.48, 0.6875, 18.48, 0.75, 18.48, 0.75, 18.48, 0.8125, 18.48, 0.8125, 18.48, 0.8125, 18.48, 0.875, 18.48, 0.875, 18.48, 0.875, 18.48, 0.9375, 18.48, 0.9375, 18.48, 0.9375, 18.48, 0.9375, 18.48, 1.0, 18.48, 0.0, 18.48, 0.0625, 18.48, 0.0625, 18.48, 0.0625, 18.48, 0.125, 18.48, 0.125, 18.48, 0.125, 18.48, 0.1875, 18.48, 0.1875, 18.48, 0.1875, 18.48, 0.25, 18.48, 0.25, 18.48, 0.25, 18.48, 0.3125, 18.48, 0.3125, 18.48, 0.3125, 18.48, 0.375, 18.48, 0.375, 18.48, 0.375, 18.48, 0.4375, 18.48, 0.4375, 18.48, 0.4375, 18.48, 0.5, 18.48, 0.5, 18.48, 0.5, 18.48, 0.5625, 18.48, 0.5625, 18.48, 0.5625, 18.48, 0.625, 18.48, 0.625, 18.48, 0.625, 18.48, 0.6875, 18.48, 0.6875, 18.48, 0.6875, 18.48, 0.6875, 18.48, 0.75, 18.48, 0.75, 18.48, 0.8125, 18.48, 0.8125, 18.48, 0.8125, 18.48, 0.875, 18.48, 0.875, 18.48, 0.875, 18.48, 0.9375, 18.48, 0.9375, 18.48, 0.9375, 18.48, 1.0, 18.48, 1.0, 18.48, 0.0, 18.48, 0.0, 18.48, 0.0625, 18.48, 0.0625, 18.48, 0.125, 18.48, 0.125, 18.48, 0.125, 18.48, 0.125, 18.48, 0.1875, 18.48, 0.1875, 18.48, 0.1875, 18.48, 0.25, 18.48, 0.25, 18.48, 0.25, 18.48, 0.3125, 18.48, 0.3125, 18.48, 0.375, 18.48, 0.375, 18.48, 0.375, 18.48, 0.4375, 18.48, 0.4375, 18.48, 0.4375, 18.48, 0.5, 18.48, 0.5, 18.48, 0.5, 18.48, 0.5625, 18.48, 0.5625, 18.48, 0.5625, 18.48, 0.625, 18.48, 0.625, 18.48, 0.625, 18.48, 0.6875, 18.48, 0.6875, 18.48, 0.6875, 18.48, 0.6875, 18.48, 0.75, 18.48, 0.75, 18.48, 0.8125, 18.48, 0.8125, 18.48, 0.8125, 18.48, 0.8125, 18.48, 0.875, 18.48, 0.875, 18.48, 0.875, 18.48, 0.9375, 18.48, 0.9375, 18.48, 1.0, 18.48, 1.0, 18.48, 0.0, 18.48, 0.0, 18.48, 0.0625, 18.48, 0.0625, 18.48, 0.0625, 18.48, 0.125, 18.48, 0.125, 18.48, 0.125, 18.48, 0.1875, 18.48, 0.1875, 18.48, 0.25, 18.48, 0.25, 18.48, 0.25, 18.48, 0.25, 18.48, 0.3125, 18.48, 0.3125, 18.48, 0.375, 18.48, 0.375, 18.48, 0.375, 18.48, 0.4375, 18.48, 0.4375, 18.48, 0.4375, 18.48, 0.4375, 18.48, 0.5, 18.48, 0.5, 18.48, 0.5, 18.48, 0.5625, 18.48, 0.5625, 18.48, 0.5625, 18.48, 0.625, 18.48, 0.625, 18.48, 0.6875, 18.48, 0.6875, 18.48, 0.6875, 18.48, 0.6875, 18.48, 0.75, 18.48, 0.75, 18.48, 0.8125, 18.48, 0.8125, 18.48, 0.8125, 18.48, 0.875, 18.48, 0.875, 18.48, 0.875, 18.48, 0.9375, 18.48, 0.9375, 18.48, 0.9375, 18.48, 1.0, 18.48, 1.0, 18.48, 0.0, 18.48, 0.0625, 18.48, 0.0625, 18.48, 0.0625, 18.48, 0.125, 18.48, 0.125, 18.48, 0.125, 18.48, 0.125, 18.48, 0.1875, 18.48, 0.1875, 18.48, 0.25, 18.48, 0.25, 18.48, 0.25, 18.48, 0.25, 18.48, 0.3125, 18.48, 0.3125, 18.48, 0.375, 18.48, 0.375, 18.48, 0.375, 18.48, 0.4375, 18.48, 0.4375, 18.48, 0.4375, 18.48, 0.5, 18.48, 0.5, 18.48, 0.5, 18.48, 0.5625, 18.48, 0.5625, 18.48, 0.5625, 18.48, 0.5625, 18.48, 0.625, 18.48, 0.625, 18.48, 0.6875, 18.48, 0.6875, 18.48, 0.6875, 18.48, 0.75, 18.48, 0.75, 18.48, 0.75, 18.48, 0.8125, 18.48, 0.8125, 18.48, 0.8125, 18.48, 0.8125, 18.48, 0.875, 18.48, 0.875, 18.48, 0.9375, 18.48, 0.9375, 18.48, 0.9375, 18.48, 1.0, 18.48, 1.0, 18.48, 0.0, 18.48, 0.0, 18.48, 0.0625, 18.48, 0.0625, 18.48, 0.0625, 18.48, 0.125, 18.48, 0.125, 18.48, 0.1875, 18.48, 0.1875, 18.48, 0.1875, 18.48, 0.25, 18.48, 0.25, 18.48, 0.25, 18.48, 0.3125, 18.48, 0.3125, 18.48, 0.3125, 18.48, 0.375, 18.48, 0.375, 18.48, 0.375, 18.48, 0.4375, 18.48, 0.4375, 18.48, 0.4375, 18.48, 0.4375, 18.48, 0.5, 18.48, 0.5, 18.48, 0.5625, 18.48, 0.5625, 18.48, 0.5625, 18.48, 0.625, 18.48, 0.625, 18.48, 0.625, 18.48, 0.6875, 18.48, 0.6875, 18.48, 0.6875, 18.48, 0.75, 18.48, 0.75, 18.48, 0.75, 18.48, 0.8125, 18.48, 0.8125, 18.48, 0.8125, 18.48, 0.875, 18.48, 0.875, 18.48, 0.875, 18.48, 0.9375, 18.48, 0.9375, 18.48, 0.9375, 18.48, 0.9375, 18.48, 1.0, 18.48, 0.0, 18.48, 0.0625, 18.48, 0.0625, 18.48, 0.0625, 18.48, 0.125, 18.48, 0.125, 18.48, 0.125, 18.48, 0.1875, 18.48, 0.1875, 18.48, 0.1875, 18.48, 0.25, 18.48, 0.25, 18.48, 0.25, 18.48, 0.3125, 18.48, 0.3125, 18.48, 0.3125, 18.48, 0.375, 18.48, 0.375, 18.48, 0.375, 18.48, 0.375, 18.48, 0.4375, 18.48, 0.4375, 18.48, 0.4375, 18.48, 0.5, 18.48, 0.5, 18.48, 0.5625, 18.48, 0.5625, 18.48, 0.5625, 18.48, 0.625, 18.48, 0.625, 18.48, 0.625, 18.48, 0.6875, 18.48, 0.6875, 18.48, 0.6875, 18.48, 0.75, 18.48, 0.75, 18.48, 0.75, 18.48, 0.8125, 18.48, 0.8125, 18.48, 0.8125, 18.48, 0.875, 18.48, 0.875, 18.48, 0.875, 18.48, 0.9375, 18.48, 0.9375, 18.48, 0.9375, 18.48, 1.0, 18.48, 1.0, 18.48, 0.0, 18.48, 0.0, 18.48, 0.0625, 18.48, 0.0625, 18.48, 0.0625, 18.48, 0.125, 18.48, 0.125, 18.48, 0.125, 18.48, 0.1875, 18.48, 0.1875, 18.48, 0.25, 18.48, 0.25, 18.48, 0.25, 18.48, 0.3125, 18.48, 0.3125, 18.48, 0.3125, 18.48, 0.3125, 18.48, 0.375, 18.48, 0.375, 18.48, 0.4375, 18.48, 0.4375, 18.48, 0.4375, 18.48, 0.5, 18.48, 0.5, 18.48, 0.5, 18.48, 0.5625, 18.48, 0.5625, 18.48, 0.5625, 18.48, 0.625, 18.48, 0.625, 18.48, 0.625, 18.48, 0.6875, 18.48, 0.6875, 18.48, 0.6875, 18.48, 0.6875, 18.48, 0.75, 18.48, 0.75, 18.48, 0.75, 18.48, 0.8125, 18.48, 0.8125, 18.48, 0.875, 18.48, 0.875, 18.48, 0.875, 18.48, 0.875, 18.48, 0.9375, 18.48, 0.9375, 18.48, 1.0, 18.48, 1.0, 18.48, 0.0, -11.48, 0.0625, -11.48, 0.0625, 18.48, 0.0625, -11.48, 0.125, -11.48, 0.125, 18.48, 0.125, -11.48, 0.1875, -11.48, 0.1875, 18.48, 0.1875, -11.48, 0.25, -11.48, 0.25, 18.48, 0.25, -11.48, 0.3125, -11.48, 0.3125, 18.48, 0.3125, -11.48, 0.375, -11.48, 0.375, 18.48, 0.375, -11.48, 0.4375, -11.48, 0.4375, 18.48, 0.4375, -11.48, 0.5, -11.48, 0.5, 18.48, 0.5, -11.48, 0.5625, -11.48, 0.5625, 18.48, 0.5625, -11.48, 0.625, -11.48, 0.625, 18.48, 0.625, 18.48, 0.625, -11.48, 0.6875, -11.48, 0.6875, -11.48, 0.75, -11.48, 0.75, 18.48, 0.75, -11.48, 0.8125, -11.48, 0.8125, 18.48, 0.8125, -11.48, 0.875, -11.48, 0.875, 18.48, 0.875, -11.48, 0.9375, -11.48, 0.9375, 18.48, 0.9375, -11.48, 1.0, -11.48, 1.0, 18.48])
me_mast_7_0m_metalogalva__001.materials.append(mat_galvanized_metall_012)
me_mast_7_0m_metalogalva__001.update()
me_mast_7_0m_metalogalva__001.normals_split_custom_set([tuple(v) for v in zip(*[iter([0.001102, -0.005127, 1.0, 0.01401, -0.03409, 0.9993, 0.002887, -0.004349, 1.0, 0.002887, -0.004349, 1.0, 0.02601, -0.02606, 0.9993, 0.004346, -0.002905, 1.0, 0.004346, -0.002905, 1.0, 0.03413, -0.0141, 0.9993, 0.005166, -0.001021, 1.0, 0.005166, -0.001021, 1.0, 0.03713, 2.635e-07, 0.9993, 0.005166, 0.001021, 1.0, 0.005166, 0.001021, 1.0, 0.03421, 0.0141, 0.9993, 0.004346, 0.002905, 1.0, 0.004346, 0.002905, 1.0, 0.02591, 0.02606, 0.9993, 0.002887, 0.004349, 1.0, 0.002887, 0.004349, 1.0, 0.01432, 0.03405, 0.9993, 0.001102, 0.005127, 1.0, 0.001102, 0.005127, 1.0, -6.211e-05, 0.03685, 0.9993, -0.001102, 0.005127, 1.0, -0.001102, 0.005127, 1.0, -0.01401, 0.03412, 0.9993, -0.002887, 0.004349, 1.0, -0.002887, 0.004349, 1.0, -0.0258, 0.02618, 0.9993, -0.004346, 0.002905, 1.0, -0.004346, 0.002905, 1.0, -0.03415, 0.01411, 0.9993, -0.005166, 0.001021, 1.0, -0.005166, 0.001021, 1.0, -0.03713, -2.635e-07, 0.9993, -0.005166, -0.001021, 1.0, -0.005166, -0.001021, 1.0, -0.03421, -0.0141, 0.9993, -0.004346, -0.002905, 1.0, -0.004346, -0.002905, 1.0, -0.02591, -0.02606, 0.9993, -0.002887, -0.004349, 1.0, -0.002887, -0.004349, 1.0, -0.0143, -0.03405, 0.9993, -0.001102, -0.005127, 1.0, -0.001102, -0.005127, 1.0, -1.886e-05, -0.03685, 0.9993, 0.001102, -0.005127, 1.0, -2.484e-05, -0.02203, 0.9998, 0.01401, -0.03409, 0.9993, -1.886e-05, -0.03685, 0.9993, 0.008343, -0.02035, 0.9998, 0.02601, -0.02606, 0.9993, 0.01401, -0.03409, 0.9993, 0.02601, -0.02606, 0.9993, 0.02031, -0.008433, 0.9998, 0.03413, -0.0141, 0.9993, 0.02031, -0.008433, 0.9998, 0.03713, 2.635e-07, 0.9993, 0.03413, -0.0141, 0.9993, 0.02206, 4.158e-08, 0.9998, 0.03421, 0.0141, 0.9993, 0.03713, 2.635e-07, 0.9993, 0.02026, 0.008432, 0.9998, 0.02591, 0.02606, 0.9993, 0.03421, 0.0141, 0.9993, 0.01527, 0.01544, 0.9998, 0.01432, 0.03405, 0.9993, 0.02591, 0.02606, 0.9993, 0.008186, 0.02019, 0.9998, -6.211e-05, 0.03685, 0.9993, 0.01432, 0.03405, 0.9993, 5.006e-05, 0.02203, 0.9998, -0.01401, 0.03412, 0.9993, -6.211e-05, 0.03685, 0.9993, -0.008366, 0.02035, 0.9998, -0.0258, 0.02618, 0.9993, -0.01401, 0.03412, 0.9993, -0.01564, 0.01549, 0.9998, -0.03415, 0.01411, 0.9993, -0.0258, 0.02618, 0.9993, -0.02032, 0.008432, 0.9998, -0.03713, -2.635e-07, 0.9993, -0.03415, 0.01411, 0.9993, -0.02205, -4.158e-08, 0.9998, -0.03421, -0.0141, 0.9993, -0.03713, -2.635e-07, 0.9993, -0.02026, -0.008432, 0.9998, -0.02591, -0.02606, 0.9993, -0.03421, -0.0141, 0.9993, -0.01555, -0.01558, 0.9998, -0.0143, -0.03405, 0.9993, -0.02591, -0.02606, 0.9993, -0.0143, -0.03405, 0.9993, -2.484e-05, -0.02203, 0.9998, -1.886e-05, -0.03685, 0.9993, -2.484e-05, -0.02203, 0.9998, 0.00373, -0.008811, 1.0, 0.008343, -0.02035, 0.9998, 0.00373, -0.008811, 1.0, 0.01546, -0.01558, 0.9998, 0.008343, -0.02035, 0.9998, 0.01546, -0.01558, 0.9998, 0.00891, -0.003651, 1.0, 0.02031, -0.008433, 0.9998, 0.00891, -0.003651, 1.0, 0.02206, 4.158e-08, 0.9998, 0.02031, -0.008433, 0.9998, 0.02206, 4.158e-08, 0.9998, 0.008893, 0.003651, 1.0, 0.02026, 0.008432, 0.9998, 0.008893, 0.003651, 1.0, 0.01527, 0.01544, 0.9998, 0.02026, 0.008432, 0.9998, 0.01527, 0.01544, 0.9998, 0.003701, 0.008812, 1.0, 0.008186, 0.02019, 0.9998, 0.003701, 0.008812, 1.0, 5.006e-05, 0.02203, 0.9998, 0.008186, 0.02019, 0.9998, 7.983e-05, 0.009537, 1.0, -0.008366, 0.02035, 0.9998, 5.006e-05, 0.02203, 0.9998, -0.00377, 0.008811, 1.0, -0.01564, 0.01549, 0.9998, -0.008366, 0.02035, 0.9998, -0.006788, 0.006744, 1.0, -0.02032, 0.008432, 0.9998, -0.01564, 0.01549, 0.9998, -0.02032, 0.008432, 0.9998, -0.009518, 7.27e-08, 1.0, -0.02205, -4.158e-08, 0.9998, -0.009518, 7.27e-08, 1.0, -0.02026, -0.008432, 0.9998, -0.02205, -4.158e-08, 0.9998, -0.008892, -0.003651, 1.0, -0.01555, -0.01558, 0.9998, -0.02026, -0.008432, 0.9998, -0.006791, -0.006744, 1.0, -0.00845, -0.02035, 0.9998, -0.01555, -0.01558, 0.9998, -0.003655, -0.008812, 1.0, -2.484e-05, -0.02203, 0.9998, -0.00845, -0.02035, 0.9998, 9.951e-06, 0.0001845, 1.0, 0.00373, -0.008811, 1.0, 5.021e-06, -0.009537, 1.0, 7.736e-06, 0.0001691, 1.0, 0.006811, -0.006744, 1.0, 0.00373, -0.008811, 1.0, -8.138e-05, 0.0001293, 1.0, 0.00891, -0.003651, 1.0, 0.006811, -0.006744, 1.0, -0.0001558, 7e-05, 1.0, 0.009488, 0.0, 1.0, 0.00891, -0.003651, 1.0, 0.009488, 0.0, 1.0, -0.0001958, -6.999e-05, 1.0, 0.008893, 0.003651, 1.0, 0.008893, 0.003651, 1.0, -0.0001308, -0.0001291, 1.0, 0.006818, 0.006744, 1.0, -0.0001308, -0.0001291, 1.0, 0.003701, 0.008812, 1.0, 0.006818, 0.006744, 1.0, -0.0001395, -0.0001689, 1.0, 7.983e-05, 0.009537, 1.0, 0.003701, 0.008812, 1.0, -4.536e-05, -0.0001845, 1.0, -0.00377, 0.008811, 1.0, 7.983e-05, 0.009537, 1.0, -7.736e-06, -0.0001691, 1.0, -0.006788, 0.006744, 1.0, -0.00377, 0.008811, 1.0, 8.138e-05, -0.0001293, 1.0, -0.00868, 0.003728, 1.0, -0.006788, 0.006744, 1.0, 0.0002487, -6.985e-05, 1.0, -0.009518, 7.27e-08, 1.0, -0.00868, 0.003728, 1.0, 0.0001291, 2.406e-08, 1.0, -0.008892, -0.003651, 1.0, -0.009518, 7.27e-08, 1.0, -0.0001693, 0.0001315, 1.0, -0.006791, -0.006744, 1.0, -0.008892, -0.003651, 1.0, 0.0001743, 0.0001292, 1.0, -0.003655, -0.008812, 1.0, -0.006791, -0.006744, 1.0, -0.003655, -0.008812, 1.0, 9.951e-06, 0.0001845, 1.0, 5.021e-06, -0.009537, 1.0, 2.661e-06, 0.0074, 1.0, 7.736e-06, 0.0001691, 1.0, 9.951e-06, 0.0001845, 1.0, -0.002895, 0.006837, 1.0, -8.138e-05, 0.0001293, 1.0, 7.736e-06, 0.0001691, 1.0, -0.005295, 0.005234, 1.0, -0.0001558, 7e-05, 1.0, -8.138e-05, 0.0001293, 1.0, -0.006919, 0.002832, 1.0, -0.0002912, -2.231e-07, 1.0, -0.0001558, 7e-05, 1.0, -0.007412, 9.19e-08, 1.0, -0.0001958, -6.999e-05, 1.0, -0.0002912, -2.231e-07, 1.0, -0.006984, -0.002831, 1.0, -0.0001308, -0.0001291, 1.0, -0.0001958, -6.999e-05, 1.0, -0.005203, -0.005235, 1.0, -0.0001395, -0.0001689, 1.0, -0.0001308, -0.0001291, 1.0, -0.002838, -0.006838, 1.0, -4.536e-05, -0.0001845, 1.0, -0.0001395, -0.0001689, 1.0, -3.86e-07, -0.0074, 1.0, -7.736e-06, -0.0001691, 1.0, -4.536e-05, -0.0001845, 1.0, 0.002895, -0.006837, 1.0, 8.138e-05, -0.0001293, 1.0, -7.736e-06, -0.0001691, 1.0, 0.005295, -0.005234, 1.0, 0.0002487, -6.985e-05, 1.0, 8.138e-05, -0.0001293, 1.0, 0.0002487, -6.985e-05, 1.0, 0.007348, -6.485e-11, 1.0, 0.0001291, 2.406e-08, 1.0, 0.007348, -6.485e-11, 1.0, -0.0001693, 0.0001315, 1.0, 0.0001291, 2.406e-08, 1.0, 0.006984, 0.002831, 1.0, 0.0001743, 0.0001292, 1.0, -0.0001693, 0.0001315, 1.0, 0.005203, 0.005235, 1.0, 0.0001182, 0.0001691, 1.0, 0.0001743, 0.0001292, 1.0, 0.0001182, 0.0001691, 1.0, 2.661e-06, 0.0074, 1.0, 9.951e-06, 0.0001845, 1.0, -7.543e-06, 0.0127, 0.9999, -0.002895, 0.006837, 1.0, 2.661e-06, 0.0074, 1.0, -0.004947, 0.01174, 0.9999, -0.005295, 0.005234, 1.0, -0.002895, 0.006837, 1.0, -0.00891, 0.008983, 0.9999, -0.006919, 0.002832, 1.0, -0.005295, 0.005234, 1.0, -0.01171, 0.004861, 0.9999, -0.007412, 9.19e-08, 1.0, -0.006919, 0.002832, 1.0, -0.01267, 6.424e-08, 0.9999, -0.006984, -0.002831, 1.0, -0.007412, 9.19e-08, 1.0, -0.01187, -0.004861, 0.9999, -0.005203, -0.005235, 1.0, -0.006984, -0.002831, 1.0, -0.008888, -0.008983, 0.9999, -0.002838, -0.006838, 1.0, -0.005203, -0.005235, 1.0, -0.004876, -0.01174, 0.9999, -3.86e-07, -0.0074, 1.0, -0.002838, -0.006838, 1.0, 3.506e-06, -0.0127, 0.9999, 0.002895, -0.006837, 1.0, -3.86e-07, -0.0074, 1.0, 0.004939, -0.01174, 0.9999, 0.005295, -0.005234, 1.0, 0.002895, -0.006837, 1.0, 0.009011, -0.008983, 0.9999, 0.006845, -0.002832, 1.0, 0.005295, -0.005234, 1.0, 0.006845, -0.002832, 1.0, 0.01281, -2.965e-10, 0.9999, 0.007348, -6.485e-11, 1.0, 0.01281, -2.965e-10, 0.9999, 0.006984, 0.002831, 1.0, 0.007348, -6.485e-11, 1.0, 0.01165, 0.004861, 0.9999, 0.005203, 0.005235, 1.0, 0.006984, 0.002831, 1.0, 0.008973, 0.008983, 0.9999, 0.002849, 0.006837, 1.0, 0.005203, 0.005235, 1.0, 0.004921, 0.01174, 0.9999, 2.661e-06, 0.0074, 1.0, 0.002849, 0.006837, 1.0, -7.543e-06, 0.0127, 0.9999, -0.006072, 0.01455, 0.9999, -0.004947, 0.01174, 0.9999, -0.006072, 0.01455, 0.9999, -0.00891, 0.008983, 0.9999, -0.004947, 0.01174, 0.9999, -0.00891, 0.008983, 0.9999, -0.01479, 0.006028, 0.9999, -0.01171, 0.004861, 0.9999, -0.01171, 0.004861, 0.9999, -0.0156, -4.847e-08, 0.9999, -0.01267, 6.424e-08, 0.9999, -0.01267, 6.424e-08, 0.9999, -0.01477, -0.006028, 0.9999, -0.01187, -0.004861, 0.9999, -0.01477, -0.006028, 0.9999, -0.008888, -0.008983, 0.9999, -0.01187, -0.004861, 0.9999, -0.01106, -0.01113, 0.9999, -0.004876, -0.01174, 0.9999, -0.008888, -0.008983, 0.9999, -0.006032, -0.01455, 0.9999, 3.506e-06, -0.0127, 0.9999, -0.004876, -0.01174, 0.9999, -2.653e-05, -0.01575, 0.9999, 0.004939, -0.01174, 0.9999, 3.506e-06, -0.0127, 0.9999, 0.006074, -0.01455, 0.9999, 0.009011, -0.008983, 0.9999, 0.004939, -0.01174, 0.9999, 0.01117, -0.01113, 0.9999, 0.01152, -0.004861, 0.9999, 0.009011, -0.008983, 0.9999, 0.01152, -0.004861, 0.9999, 0.01567, 3.706e-11, 0.9999, 0.01281, -2.965e-10, 0.9999, 0.01567, 3.706e-11, 0.9999, 0.01165, 0.004861, 0.9999, 0.01281, -2.965e-10, 0.9999, 0.01165, 0.004861, 0.9999, 0.0111, 0.01113, 0.9999, 0.008973, 0.008983, 0.9999, 0.008973, 0.008983, 0.9999, 0.006095, 0.01455, 0.9999, 0.004921, 0.01174, 0.9999, 0.006095, 0.01455, 0.9999, -7.543e-06, 0.0127, 0.9999, 0.004921, 0.01174, 0.9999, -1.505e-05, 0.01575, 0.9999, -0.006298, 0.01521, 0.9999, -0.006072, 0.01455, 0.9999, -0.006072, 0.01455, 0.9999, -0.0118, 0.0118, 0.9999, -0.01101, 0.01113, 0.9999, -0.01101, 0.01113, 0.9999, -0.01546, 0.006301, 0.9999, -0.01479, 0.006028, 0.9999, -0.01546, 0.006301, 0.9999, -0.0156, -4.847e-08, 0.9999, -0.01479, 0.006028, 0.9999, -0.0156, -4.847e-08, 0.9999, -0.01542, -0.006301, 0.9999, -0.01477, -0.006028, 0.9999, -0.01542, -0.006301, 0.9999, -0.01106, -0.01113, 0.9999, -0.01477, -0.006028, 0.9999, -0.01158, -0.01164, 0.9999, -0.006032, -0.01455, 0.9999, -0.01106, -0.01113, 0.9999, -0.006032, -0.01455, 0.9999, 0.000304, -0.01682, 0.9999, -2.653e-05, -0.01575, 0.9999, -2.653e-05, -0.01575, 0.9999, 0.006242, -0.01521, 0.9999, 0.006074, -0.01455, 0.9999, 0.006074, -0.01455, 0.9999, 0.01188, -0.01188, 0.9999, 0.01117, -0.01113, 0.9999, 0.01188, -0.01188, 0.9999, 0.01436, -0.006027, 0.9999, 0.01117, -0.01113, 0.9999, 0.01436, -0.006027, 0.9999, 0.0165, 2.925e-07, 0.9999, 0.01567, 3.706e-11, 0.9999, 0.0165, 2.925e-07, 0.9999, 0.01442, 0.006028, 0.9999, 0.01567, 3.706e-11, 0.9999, 0.01547, 0.006427, 0.9999, 0.0111, 0.01113, 0.9999, 0.01442, 0.006028, 0.9999, 0.01198, 0.01201, 0.9999, 0.006095, 0.01455, 0.9999, 0.0111, 0.01113, 0.9999, 0.00631, 0.01521, 0.9999, -1.505e-05, 0.01575, 0.9999, 0.006095, 0.01455, 0.9999, 5.549e-08, 0.01537, 0.9999, -0.006298, 0.01521, 0.9999, 1.841e-05, 0.0168, 0.9999, -0.005887, 0.0142, 0.9999, -0.0118, 0.0118, 0.9999, -0.006298, 0.01521, 0.9999, -0.0118, 0.0118, 0.9999, -0.01409, 0.005881, 0.9999, -0.01546, 0.006301, 0.9999, -0.01409, 0.005881, 0.9999, -0.01623, 0.0, 0.9999, -0.01546, 0.006301, 0.9999, -0.01623, 0.0, 0.9999, -0.01423, -0.005881, 0.9999, -0.01542, -0.006301, 0.9999, -0.01423, -0.005881, 0.9999, -0.01158, -0.01164, 0.9999, -0.01542, -0.006301, 0.9999, -0.01084, -0.01087, 0.9999, -0.006541, -0.01561, 0.9999, -0.01158, -0.01164, 0.9999, -0.005884, -0.0142, 0.9999, 0.000304, -0.01682, 0.9999, -0.006541, -0.01561, 0.9999, 8.672e-06, -0.01537, 0.9999, 0.006242, -0.01521, 0.9999, 0.000304, -0.01682, 0.9999, 0.006242, -0.01521, 0.9999, 0.0108, -0.01087, 0.9999, 0.01188, -0.01188, 0.9999, 0.0108, -0.01087, 0.9999, 0.01547, -0.006392, 0.9999, 0.01188, -0.01188, 0.9999, 0.01403, -0.005881, 0.9999, 0.0165, 2.925e-07, 0.9999, 0.01547, -0.006392, 0.9999, 0.0153, 7.43e-08, 0.9999, 0.01547, 0.006427, 0.9999, 0.0165, 2.925e-07, 0.9999, 0.01547, 0.006427, 0.9999, 0.01089, 0.01087, 0.9999, 0.01198, 0.01201, 0.9999, 0.01089, 0.01087, 0.9999, 0.00631, 0.01521, 0.9999, 0.01198, 0.01201, 0.9999, 0.005884, 0.0142, 0.9999, 1.841e-05, 0.0168, 0.9999, 0.00631, 0.01521, 0.9999, 5.549e-08, 0.01537, 0.9999, -0.004741, 0.01123, 0.9999, -0.005887, 0.0142, 0.9999, -0.005887, 0.0142, 0.9999, -0.008495, 0.008595, 0.9999, -0.01075, 0.01087, 0.9999, -0.008495, 0.008595, 0.9999, -0.01409, 0.005881, 0.9999, -0.01075, 0.01087, 0.9999, -0.01113, 0.004652, 0.9999, -0.01525, 4.365e-08, 0.9999, -0.01409, 0.005881, 0.9999, -0.01215, -4.409e-08, 0.9999, -0.01423, -0.005881, 0.9999, -0.01525, 4.365e-08, 0.9999, -0.01132, -0.004652, 0.9999, -0.01084, -0.01087, 0.9999, -0.01423, -0.005881, 0.9999, -0.008643, -0.008595, 0.9999, -0.005884, -0.0142, 0.9999, -0.01084, -0.01087, 0.9999, -0.005884, -0.0142, 0.9999, -7.411e-11, -0.01216, 0.9999, 8.672e-06, -0.01537, 0.9999, -7.411e-11, -0.01216, 0.9999, 0.005826, -0.0142, 0.9999, 8.672e-06, -0.01537, 0.9999, 0.004709, -0.01123, 0.9999, 0.0108, -0.01087, 0.9999, 0.005826, -0.0142, 0.9999, 0.008491, -0.008595, 0.9999, 0.01403, -0.005881, 0.9999, 0.0108, -0.01087, 0.9999, 0.01113, -0.004652, 0.9999, 0.0153, 7.43e-08, 0.9999, 0.01403, -0.005881, 0.9999, 0.01215, 4.409e-08, 0.9999, 0.01415, 0.005881, 0.9999, 0.0153, 7.43e-08, 0.9999, 0.01099, 0.004599, 0.9999, 0.01089, 0.01087, 0.9999, 0.01415, 0.005881, 0.9999, 0.008642, 0.008595, 0.9999, 0.005884, 0.0142, 0.9999, 0.01089, 0.01087, 0.9999, 0.005884, 0.0142, 0.9999, 4.442e-05, 0.01216, 0.9999, 5.549e-08, 0.01537, 0.9999, 2.771e-05, 0.006757, 1.0, -0.004741, 0.01123, 0.9999, 4.442e-05, 0.01216, 0.9999, -0.002681, 0.006243, 1.0, -0.008495, 0.008595, 0.9999, -0.004741, 0.01123, 0.9999, -0.00475, 0.004778, 1.0, -0.01113, 0.004652, 0.9999, -0.008495, 0.008595, 0.9999, -0.00615, 0.002586, 1.0, -0.01215, -4.409e-08, 0.9999, -0.01113, 0.004652, 0.9999, -0.006741, 2.766e-08, 1.0, -0.01132, -0.004652, 0.9999, -0.01215, -4.409e-08, 0.9999, -0.006375, -0.002586, 1.0, -0.008643, -0.008595, 0.9999, -0.01132, -0.004652, 0.9999, -0.008643, -0.008595, 0.9999, -0.002644, -0.006243, 1.0, -0.004709, -0.01123, 0.9999, -0.004709, -0.01123, 0.9999, -5.007e-07, -0.006757, 1.0, -7.411e-11, -0.01216, 0.9999, -5.007e-07, -0.006757, 1.0, 0.004709, -0.01123, 0.9999, -7.411e-11, -0.01216, 0.9999, 0.002568, -0.006243, 1.0, 0.008491, -0.008595, 0.9999, 0.004709, -0.01123, 0.9999, 0.00472, -0.004778, 1.0, 0.01113, -0.004652, 0.9999, 0.008491, -0.008595, 0.9999, 0.00632, -0.002586, 1.0, 0.01215, 4.409e-08, 0.9999, 0.01113, -0.004652, 0.9999, 0.00674, 8.415e-08, 1.0, 0.01099, 0.004599, 0.9999, 0.01215, 4.409e-08, 0.9999, 0.0062, 0.002586, 1.0, 0.008642, 0.008595, 0.9999, 0.01099, 0.004599, 0.9999, 0.004898, 0.004778, 1.0, 0.004665, 0.01123, 0.9999, 0.008642, 0.008595, 0.9999, 0.002535, 0.006243, 1.0, 4.442e-05, 0.01216, 0.9999, 0.004665, 0.01123, 0.9999, 2.771e-05, 0.006757, 1.0, -0.2855, 0.689, 0.6662, -0.002681, 0.006243, 1.0, -0.002681, 0.006243, 1.0, -0.5274, 0.5273, 0.6662, -0.00475, 0.004778, 1.0, -0.00475, 0.004778, 1.0, -0.6889, 0.2854, 0.6663, -0.00615, 0.002586, 1.0, -0.6889, 0.2854, 0.6663, -0.006741, 2.766e-08, 1.0, -0.00615, 0.002586, 1.0, -0.7458, -1.675e-07, 0.6662, -0.006375, -0.002586, 1.0, -0.006741, 2.766e-08, 1.0, -0.006375, -0.002586, 1.0, -0.5273, -0.5274, 0.6662, -0.004731, -0.004778, 1.0, -0.5273, -0.5274, 0.6662, -0.002644, -0.006243, 1.0, -0.004731, -0.004778, 1.0, -0.2854, -0.689, 0.6662, -5.007e-07, -0.006757, 1.0, -0.002644, -0.006243, 1.0, -7.726e-06, -0.7458, 0.6662, 0.002568, -0.006243, 1.0, -5.007e-07, -0.006757, 1.0, 0.2853, -0.689, 0.6662, 0.00472, -0.004778, 1.0, 0.002568, -0.006243, 1.0, 0.5274, -0.5273, 0.6662, 0.00632, -0.002586, 1.0, 0.00472, -0.004778, 1.0, 0.00632, -0.002586, 1.0, 0.7458, 3.033e-07, 0.6662, 0.00674, 8.415e-08, 1.0, 0.00674, 8.415e-08, 1.0, 0.6889, 0.2854, 0.6663, 0.0062, 0.002586, 1.0, 0.6889, 0.2854, 0.6663, 0.004898, 0.004778, 1.0, 0.0062, 0.002586, 1.0, 0.004898, 0.004778, 1.0, 0.2854, 0.689, 0.6662, 0.002535, 0.006243, 1.0, 0.2854, 0.689, 0.6662, 2.771e-05, 0.006757, 1.0, 0.002535, 0.006243, 1.0, 9.969e-07, 1.0, 0.005, -0.2855, 0.689, 0.6662, -4.569e-07, 0.7457, 0.6662, -0.3827, 0.9239, 0.005, -0.5274, 0.5273, 0.6662, -0.2855, 0.689, 0.6662, -0.7071, 0.7071, 0.005, -0.6889, 0.2854, 0.6663, -0.5274, 0.5273, 0.6662, -0.9239, 0.3827, 0.005, -0.7458, -1.675e-07, 0.6662, -0.6889, 0.2854, 0.6663, -1.0, 8.42e-07, 0.005, -0.689, -0.2854, 0.6662, -0.7458, -1.675e-07, 0.6662, -0.9239, -0.3827, 0.005, -0.5273, -0.5274, 0.6662, -0.689, -0.2854, 0.6662, -0.7071, -0.7071, 0.005, -0.2854, -0.689, 0.6662, -0.5273, -0.5274, 0.6662, -0.3827, -0.9239, 0.005, -7.726e-06, -0.7458, 0.6662, -0.2854, -0.689, 0.6662, -9.969e-07, -1.0, 0.005, 0.2853, -0.689, 0.6662, -7.726e-06, -0.7458, 0.6662, 0.3827, -0.9239, 0.005, 0.5274, -0.5273, 0.6662, 0.2853, -0.689, 0.6662, 0.5274, -0.5273, 0.6662, 0.9239, -0.3827, 0.005, 0.689, -0.2854, 0.6662, 0.9239, -0.3827, 0.005, 0.7458, 3.033e-07, 0.6662, 0.689, -0.2854, 0.6662, 1.0, -8.42e-07, 0.005, 0.6889, 0.2854, 0.6663, 0.7458, 3.033e-07, 0.6662, 0.9239, 0.3827, 0.005, 0.5274, 0.5273, 0.6662, 0.6889, 0.2854, 0.6663, 0.7071, 0.7071, 0.005, 0.2854, 0.689, 0.6662, 0.5274, 0.5273, 0.6662, 0.3827, 0.9239, 0.005, -4.569e-07, 0.7457, 0.6662, 0.2854, 0.689, 0.6662, 0.001102, -0.005127, 1.0, -1.886e-05, -0.03685, 0.9993, 0.01401, -0.03409, 0.9993, 0.002887, -0.004349, 1.0, 0.01401, -0.03409, 0.9993, 0.02601, -0.02606, 0.9993, 0.004346, -0.002905, 1.0, 0.02601, -0.02606, 0.9993, 0.03413, -0.0141, 0.9993, 0.005166, -0.001021, 1.0, 0.03413, -0.0141, 0.9993, 0.03713, 2.635e-07, 0.9993, 0.005166, 0.001021, 1.0, 0.03713, 2.635e-07, 0.9993, 0.03421, 0.0141, 0.9993, 0.004346, 0.002905, 1.0, 0.03421, 0.0141, 0.9993, 0.02591, 0.02606, 0.9993, 0.002887, 0.004349, 1.0, 0.02591, 0.02606, 0.9993, 0.01432, 0.03405, 0.9993, 0.001102, 0.005127, 1.0, 0.01432, 0.03405, 0.9993, -6.211e-05, 0.03685, 0.9993, -0.001102, 0.005127, 1.0, -6.211e-05, 0.03685, 0.9993, -0.01401, 0.03412, 0.9993, -0.002887, 0.004349, 1.0, -0.01401, 0.03412, 0.9993, -0.0258, 0.02618, 0.9993, -0.004346, 0.002905, 1.0, -0.0258, 0.02618, 0.9993, -0.03415, 0.01411, 0.9993, -0.005166, 0.001021, 1.0, -0.03415, 0.01411, 0.9993, -0.03713, -2.635e-07, 0.9993, -0.005166, -0.001021, 1.0, -0.03713, -2.635e-07, 0.9993, -0.03421, -0.0141, 0.9993, -0.004346, -0.002905, 1.0, -0.03421, -0.0141, 0.9993, -0.02591, -0.02606, 0.9993, -0.002887, -0.004349, 1.0, -0.02591, -0.02606, 0.9993, -0.0143, -0.03405, 0.9993, -0.001102, -0.005127, 1.0, -0.0143, -0.03405, 0.9993, -1.886e-05, -0.03685, 0.9993, -2.484e-05, -0.02203, 0.9998, 0.008343, -0.02035, 0.9998, 0.01401, -0.03409, 0.9993, 0.008343, -0.02035, 0.9998, 0.01546, -0.01558, 0.9998, 0.02601, -0.02606, 0.9993, 0.02601, -0.02606, 0.9993, 0.01546, -0.01558, 0.9998, 0.02031, -0.008433, 0.9998, 0.02031, -0.008433, 0.9998, 0.02206, 4.158e-08, 0.9998, 0.03713, 2.635e-07, 0.9993, 0.02206, 4.158e-08, 0.9998, 0.02026, 0.008432, 0.9998, 0.03421, 0.0141, 0.9993, 0.02026, 0.008432, 0.9998, 0.01527, 0.01544, 0.9998, 0.02591, 0.02606, 0.9993, 0.01527, 0.01544, 0.9998, 0.008186, 0.02019, 0.9998, 0.01432, 0.03405, 0.9993, 0.008186, 0.02019, 0.9998, 5.006e-05, 0.02203, 0.9998, -6.211e-05, 0.03685, 0.9993, 5.006e-05, 0.02203, 0.9998, -0.008366, 0.02035, 0.9998, -0.01401, 0.03412, 0.9993, -0.008366, 0.02035, 0.9998, -0.01564, 0.01549, 0.9998, -0.0258, 0.02618, 0.9993, -0.01564, 0.01549, 0.9998, -0.02032, 0.008432, 0.9998, -0.03415, 0.01411, 0.9993, -0.02032, 0.008432, 0.9998, -0.02205, -4.158e-08, 0.9998, -0.03713, -2.635e-07, 0.9993, -0.02205, -4.158e-08, 0.9998, -0.02026, -0.008432, 0.9998, -0.03421, -0.0141, 0.9993, -0.02026, -0.008432, 0.9998, -0.01555, -0.01558, 0.9998, -0.02591, -0.02606, 0.9993, -0.01555, -0.01558, 0.9998, -0.00845, -0.02035, 0.9998, -0.0143, -0.03405, 0.9993, -0.0143, -0.03405, 0.9993, -0.00845, -0.02035, 0.9998, -2.484e-05, -0.02203, 0.9998, -2.484e-05, -0.02203, 0.9998, 5.021e-06, -0.009537, 1.0, 0.00373, -0.008811, 1.0, 0.00373, -0.008811, 1.0, 0.006811, -0.006744, 1.0, 0.01546, -0.01558, 0.9998, 0.01546, -0.01558, 0.9998, 0.006811, -0.006744, 1.0, 0.00891, -0.003651, 1.0, 0.00891, -0.003651, 1.0, 0.009488, 0.0, 1.0, 0.02206, 4.158e-08, 0.9998, 0.02206, 4.158e-08, 0.9998, 0.009488, 0.0, 1.0, 0.008893, 0.003651, 1.0, 0.008893, 0.003651, 1.0, 0.006818, 0.006744, 1.0, 0.01527, 0.01544, 0.9998, 0.01527, 0.01544, 0.9998, 0.006818, 0.006744, 1.0, 0.003701, 0.008812, 1.0, 0.003701, 0.008812, 1.0, 7.983e-05, 0.009537, 1.0, 5.006e-05, 0.02203, 0.9998, 7.983e-05, 0.009537, 1.0, -0.00377, 0.008811, 1.0, -0.008366, 0.02035, 0.9998, -0.00377, 0.008811, 1.0, -0.006788, 0.006744, 1.0, -0.01564, 0.01549, 0.9998, -0.006788, 0.006744, 1.0, -0.00868, 0.003728, 1.0, -0.02032, 0.008432, 0.9998, -0.02032, 0.008432, 0.9998, -0.00868, 0.003728, 1.0, -0.009518, 7.27e-08, 1.0, -0.009518, 7.27e-08, 1.0, -0.008892, -0.003651, 1.0, -0.02026, -0.008432, 0.9998, -0.008892, -0.003651, 1.0, -0.006791, -0.006744, 1.0, -0.01555, -0.01558, 0.9998, -0.006791, -0.006744, 1.0, -0.003655, -0.008812, 1.0, -0.00845, -0.02035, 0.9998, -0.003655, -0.008812, 1.0, 5.021e-06, -0.009537, 1.0, -2.484e-05, -0.02203, 0.9998, 9.951e-06, 0.0001845, 1.0, 7.736e-06, 0.0001691, 1.0, 0.00373, -0.008811, 1.0, 7.736e-06, 0.0001691, 1.0, -8.138e-05, 0.0001293, 1.0, 0.006811, -0.006744, 1.0, -8.138e-05, 0.0001293, 1.0, -0.0001558, 7e-05, 1.0, 0.00891, -0.003651, 1.0, -0.0001558, 7e-05, 1.0, -0.0002912, -2.231e-07, 1.0, 0.009488, 0.0, 1.0, 0.009488, 0.0, 1.0, -0.0002912, -2.231e-07, 1.0, -0.0001958, -6.999e-05, 1.0, 0.008893, 0.003651, 1.0, -0.0001958, -6.999e-05, 1.0, -0.0001308, -0.0001291, 1.0, -0.0001308, -0.0001291, 1.0, -0.0001395, -0.0001689, 1.0, 0.003701, 0.008812, 1.0, -0.0001395, -0.0001689, 1.0, -4.536e-05, -0.0001845, 1.0, 7.983e-05, 0.009537, 1.0, -4.536e-05, -0.0001845, 1.0, -7.736e-06, -0.0001691, 1.0, -0.00377, 0.008811, 1.0, -7.736e-06, -0.0001691, 1.0, 8.138e-05, -0.0001293, 1.0, -0.006788, 0.006744, 1.0, 8.138e-05, -0.0001293, 1.0, 0.0002487, -6.985e-05, 1.0, -0.00868, 0.003728, 1.0, 0.0002487, -6.985e-05, 1.0, 0.0001291, 2.406e-08, 1.0, -0.009518, 7.27e-08, 1.0, 0.0001291, 2.406e-08, 1.0, -0.0001693, 0.0001315, 1.0, -0.008892, -0.003651, 1.0, -0.0001693, 0.0001315, 1.0, 0.0001743, 0.0001292, 1.0, -0.006791, -0.006744, 1.0, 0.0001743, 0.0001292, 1.0, 0.0001182, 0.0001691, 1.0, -0.003655, -0.008812, 1.0, -0.003655, -0.008812, 1.0, 0.0001182, 0.0001691, 1.0, 9.951e-06, 0.0001845, 1.0, 2.661e-06, 0.0074, 1.0, -0.002895, 0.006837, 1.0, 7.736e-06, 0.0001691, 1.0, -0.002895, 0.006837, 1.0, -0.005295, 0.005234, 1.0, -8.138e-05, 0.0001293, 1.0, -0.005295, 0.005234, 1.0, -0.006919, 0.002832, 1.0, -0.0001558, 7e-05, 1.0, -0.006919, 0.002832, 1.0, -0.007412, 9.19e-08, 1.0, -0.0002912, -2.231e-07, 1.0, -0.007412, 9.19e-08, 1.0, -0.006984, -0.002831, 1.0, -0.0001958, -6.999e-05, 1.0, -0.006984, -0.002831, 1.0, -0.005203, -0.005235, 1.0, -0.0001308, -0.0001291, 1.0, -0.005203, -0.005235, 1.0, -0.002838, -0.006838, 1.0, -0.0001395, -0.0001689, 1.0, -0.002838, -0.006838, 1.0, -3.86e-07, -0.0074, 1.0, -4.536e-05, -0.0001845, 1.0, -3.86e-07, -0.0074, 1.0, 0.002895, -0.006837, 1.0, -7.736e-06, -0.0001691, 1.0, 0.002895, -0.006837, 1.0, 0.005295, -0.005234, 1.0, 8.138e-05, -0.0001293, 1.0, 0.005295, -0.005234, 1.0, 0.006845, -0.002832, 1.0, 0.0002487, -6.985e-05, 1.0, 0.0002487, -6.985e-05, 1.0, 0.006845, -0.002832, 1.0, 0.007348, -6.485e-11, 1.0, 0.007348, -6.485e-11, 1.0, 0.006984, 0.002831, 1.0, -0.0001693, 0.0001315, 1.0, 0.006984, 0.002831, 1.0, 0.005203, 0.005235, 1.0, 0.0001743, 0.0001292, 1.0, 0.005203, 0.005235, 1.0, 0.002849, 0.006837, 1.0, 0.0001182, 0.0001691, 1.0, 0.0001182, 0.0001691, 1.0, 0.002849, 0.006837, 1.0, 2.661e-06, 0.0074, 1.0, -7.543e-06, 0.0127, 0.9999, -0.004947, 0.01174, 0.9999, -0.002895, 0.006837, 1.0, -0.004947, 0.01174, 0.9999, -0.00891, 0.008983, 0.9999, -0.005295, 0.005234, 1.0, -0.00891, 0.008983, 0.9999, -0.01171, 0.004861, 0.9999, -0.006919, 0.002832, 1.0, -0.01171, 0.004861, 0.9999, -0.01267, 6.424e-08, 0.9999, -0.007412, 9.19e-08, 1.0, -0.01267, 6.424e-08, 0.9999, -0.01187, -0.004861, 0.9999, -0.006984, -0.002831, 1.0, -0.01187, -0.004861, 0.9999, -0.008888, -0.008983, 0.9999, -0.005203, -0.005235, 1.0, -0.008888, -0.008983, 0.9999, -0.004876, -0.01174, 0.9999, -0.002838, -0.006838, 1.0, -0.004876, -0.01174, 0.9999, 3.506e-06, -0.0127, 0.9999, -3.86e-07, -0.0074, 1.0, 3.506e-06, -0.0127, 0.9999, 0.004939, -0.01174, 0.9999, 0.002895, -0.006837, 1.0, 0.004939, -0.01174, 0.9999, 0.009011, -0.008983, 0.9999, 0.005295, -0.005234, 1.0, 0.009011, -0.008983, 0.9999, 0.01152, -0.004861, 0.9999, 0.006845, -0.002832, 1.0, 0.006845, -0.002832, 1.0, 0.01152, -0.004861, 0.9999, 0.01281, -2.965e-10, 0.9999, 0.01281, -2.965e-10, 0.9999, 0.01165, 0.004861, 0.9999, 0.006984, 0.002831, 1.0, 0.01165, 0.004861, 0.9999, 0.008973, 0.008983, 0.9999, 0.005203, 0.005235, 1.0, 0.008973, 0.008983, 0.9999, 0.004921, 0.01174, 0.9999, 0.002849, 0.006837, 1.0, 0.004921, 0.01174, 0.9999, -7.543e-06, 0.0127, 0.9999, 2.661e-06, 0.0074, 1.0, -7.543e-06, 0.0127, 0.9999, -1.505e-05, 0.01575, 0.9999, -0.006072, 0.01455, 0.9999, -0.006072, 0.01455, 0.9999, -0.01101, 0.01113, 0.9999, -0.00891, 0.008983, 0.9999, -0.00891, 0.008983, 0.9999, -0.01101, 0.01113, 0.9999, -0.01479, 0.006028, 0.9999, -0.01171, 0.004861, 0.9999, -0.01479, 0.006028, 0.9999, -0.0156, -4.847e-08, 0.9999, -0.01267, 6.424e-08, 0.9999, -0.0156, -4.847e-08, 0.9999, -0.01477, -0.006028, 0.9999, -0.01477, -0.006028, 0.9999, -0.01106, -0.01113, 0.9999, -0.008888, -0.008983, 0.9999, -0.01106, -0.01113, 0.9999, -0.006032, -0.01455, 0.9999, -0.004876, -0.01174, 0.9999, -0.006032, -0.01455, 0.9999, -2.653e-05, -0.01575, 0.9999, 3.506e-06, -0.0127, 0.9999, -2.653e-05, -0.01575, 0.9999, 0.006074, -0.01455, 0.9999, 0.004939, -0.01174, 0.9999, 0.006074, -0.01455, 0.9999, 0.01117, -0.01113, 0.9999, 0.009011, -0.008983, 0.9999, 0.01117, -0.01113, 0.9999, 0.01436, -0.006027, 0.9999, 0.01152, -0.004861, 0.9999, 0.01152, -0.004861, 0.9999, 0.01436, -0.006027, 0.9999, 0.01567, 3.706e-11, 0.9999, 0.01567, 3.706e-11, 0.9999, 0.01442, 0.006028, 0.9999, 0.01165, 0.004861, 0.9999, 0.01165, 0.004861, 0.9999, 0.01442, 0.006028, 0.9999, 0.0111, 0.01113, 0.9999, 0.008973, 0.008983, 0.9999, 0.0111, 0.01113, 0.9999, 0.006095, 0.01455, 0.9999, 0.006095, 0.01455, 0.9999, -1.505e-05, 0.01575, 0.9999, -7.543e-06, 0.0127, 0.9999, -1.505e-05, 0.01575, 0.9999, 1.841e-05, 0.0168, 0.9999, -0.006298, 0.01521, 0.9999, -0.006072, 0.01455, 0.9999, -0.006298, 0.01521, 0.9999, -0.0118, 0.0118, 0.9999, -0.01101, 0.01113, 0.9999, -0.0118, 0.0118, 0.9999, -0.01546, 0.006301, 0.9999, -0.01546, 0.006301, 0.9999, -0.01623, 0.0, 0.9999, -0.0156, -4.847e-08, 0.9999, -0.0156, -4.847e-08, 0.9999, -0.01623, 0.0, 0.9999, -0.01542, -0.006301, 0.9999, -0.01542, -0.006301, 0.9999, -0.01158, -0.01164, 0.9999, -0.01106, -0.01113, 0.9999, -0.01158, -0.01164, 0.9999, -0.006541, -0.01561, 0.9999, -0.006032, -0.01455, 0.9999, -0.006032, -0.01455, 0.9999, -0.006541, -0.01561, 0.9999, 0.000304, -0.01682, 0.9999, -2.653e-05, -0.01575, 0.9999, 0.000304, -0.01682, 0.9999, 0.006242, -0.01521, 0.9999, 0.006074, -0.01455, 0.9999, 0.006242, -0.01521, 0.9999, 0.01188, -0.01188, 0.9999, 0.01188, -0.01188, 0.9999, 0.01547, -0.006392, 0.9999, 0.01436, -0.006027, 0.9999, 0.01436, -0.006027, 0.9999, 0.01547, -0.006392, 0.9999, 0.0165, 2.925e-07, 0.9999, 0.0165, 2.925e-07, 0.9999, 0.01547, 0.006427, 0.9999, 0.01442, 0.006028, 0.9999, 0.01547, 0.006427, 0.9999, 0.01198, 0.01201, 0.9999, 0.0111, 0.01113, 0.9999, 0.01198, 0.01201, 0.9999, 0.00631, 0.01521, 0.9999, 0.006095, 0.01455, 0.9999, 0.00631, 0.01521, 0.9999, 1.841e-05, 0.0168, 0.9999, -1.505e-05, 0.01575, 0.9999, 5.549e-08, 0.01537, 0.9999, -0.005887, 0.0142, 0.9999, -0.006298, 0.01521, 0.9999, -0.005887, 0.0142, 0.9999, -0.01075, 0.01087, 0.9999, -0.0118, 0.0118, 0.9999, -0.0118, 0.0118, 0.9999, -0.01075, 0.01087, 0.9999, -0.01409, 0.005881, 0.9999, -0.01409, 0.005881, 0.9999, -0.01525, 4.365e-08, 0.9999, -0.01623, 0.0, 0.9999, -0.01623, 0.0, 0.9999, -0.01525, 4.365e-08, 0.9999, -0.01423, -0.005881, 0.9999, -0.01423, -0.005881, 0.9999, -0.01084, -0.01087, 0.9999, -0.01158, -0.01164, 0.9999, -0.01084, -0.01087, 0.9999, -0.005884, -0.0142, 0.9999, -0.006541, -0.01561, 0.9999, -0.005884, -0.0142, 0.9999, 8.672e-06, -0.01537, 0.9999, 0.000304, -0.01682, 0.9999, 8.672e-06, -0.01537, 0.9999, 0.005826, -0.0142, 0.9999, 0.006242, -0.01521, 0.9999, 0.006242, -0.01521, 0.9999, 0.005826, -0.0142, 0.9999, 0.0108, -0.01087, 0.9999, 0.0108, -0.01087, 0.9999, 0.01403, -0.005881, 0.9999, 0.01547, -0.006392, 0.9999, 0.01403, -0.005881, 0.9999, 0.0153, 7.43e-08, 0.9999, 0.0165, 2.925e-07, 0.9999, 0.0153, 7.43e-08, 0.9999, 0.01415, 0.005881, 0.9999, 0.01547, 0.006427, 0.9999, 0.01547, 0.006427, 0.9999, 0.01415, 0.005881, 0.9999, 0.01089, 0.01087, 0.9999, 0.01089, 0.01087, 0.9999, 0.005884, 0.0142, 0.9999, 0.00631, 0.01521, 0.9999, 0.005884, 0.0142, 0.9999, 5.549e-08, 0.01537, 0.9999, 1.841e-05, 0.0168, 0.9999, 5.549e-08, 0.01537, 0.9999, 4.442e-05, 0.01216, 0.9999, -0.004741, 0.01123, 0.9999, -0.005887, 0.0142, 0.9999, -0.004741, 0.01123, 0.9999, -0.008495, 0.008595, 0.9999, -0.008495, 0.008595, 0.9999, -0.01113, 0.004652, 0.9999, -0.01409, 0.005881, 0.9999, -0.01113, 0.004652, 0.9999, -0.01215, -4.409e-08, 0.9999, -0.01525, 4.365e-08, 0.9999, -0.01215, -4.409e-08, 0.9999, -0.01132, -0.004652, 0.9999, -0.01423, -0.005881, 0.9999, -0.01132, -0.004652, 0.9999, -0.008643, -0.008595, 0.9999, -0.01084, -0.01087, 0.9999, -0.008643, -0.008595, 0.9999, -0.004709, -0.01123, 0.9999, -0.005884, -0.0142, 0.9999, -0.005884, -0.0142, 0.9999, -0.004709, -0.01123, 0.9999, -7.411e-11, -0.01216, 0.9999, -7.411e-11, -0.01216, 0.9999, 0.004709, -0.01123, 0.9999, 0.005826, -0.0142, 0.9999, 0.004709, -0.01123, 0.9999, 0.008491, -0.008595, 0.9999, 0.0108, -0.01087, 0.9999, 0.008491, -0.008595, 0.9999, 0.01113, -0.004652, 0.9999, 0.01403, -0.005881, 0.9999, 0.01113, -0.004652, 0.9999, 0.01215, 4.409e-08, 0.9999, 0.0153, 7.43e-08, 0.9999, 0.01215, 4.409e-08, 0.9999, 0.01099, 0.004599, 0.9999, 0.01415, 0.005881, 0.9999, 0.01099, 0.004599, 0.9999, 0.008642, 0.008595, 0.9999, 0.01089, 0.01087, 0.9999, 0.008642, 0.008595, 0.9999, 0.004665, 0.01123, 0.9999, 0.005884, 0.0142, 0.9999, 0.005884, 0.0142, 0.9999, 0.004665, 0.01123, 0.9999, 4.442e-05, 0.01216, 0.9999, 2.771e-05, 0.006757, 1.0, -0.002681, 0.006243, 1.0, -0.004741, 0.01123, 0.9999, -0.002681, 0.006243, 1.0, -0.00475, 0.004778, 1.0, -0.008495, 0.008595, 0.9999, -0.00475, 0.004778, 1.0, -0.00615, 0.002586, 1.0, -0.01113, 0.004652, 0.9999, -0.00615, 0.002586, 1.0, -0.006741, 2.766e-08, 1.0, -0.01215, -4.409e-08, 0.9999, -0.006741, 2.766e-08, 1.0, -0.006375, -0.002586, 1.0, -0.01132, -0.004652, 0.9999, -0.006375, -0.002586, 1.0, -0.004731, -0.004778, 1.0, -0.008643, -0.008595, 0.9999, -0.008643, -0.008595, 0.9999, -0.004731, -0.004778, 1.0, -0.002644, -0.006243, 1.0, -0.004709, -0.01123, 0.9999, -0.002644, -0.006243, 1.0, -5.007e-07, -0.006757, 1.0, -5.007e-07, -0.006757, 1.0, 0.002568, -0.006243, 1.0, 0.004709, -0.01123, 0.9999, 0.002568, -0.006243, 1.0, 0.00472, -0.004778, 1.0, 0.008491, -0.008595, 0.9999, 0.00472, -0.004778, 1.0, 0.00632, -0.002586, 1.0, 0.01113, -0.004652, 0.9999, 0.00632, -0.002586, 1.0, 0.00674, 8.415e-08, 1.0, 0.01215, 4.409e-08, 0.9999, 0.00674, 8.415e-08, 1.0, 0.0062, 0.002586, 1.0, 0.01099, 0.004599, 0.9999, 0.0062, 0.002586, 1.0, 0.004898, 0.004778, 1.0, 0.008642, 0.008595, 0.9999, 0.004898, 0.004778, 1.0, 0.002535, 0.006243, 1.0, 0.004665, 0.01123, 0.9999, 0.002535, 0.006243, 1.0, 2.771e-05, 0.006757, 1.0, 4.442e-05, 0.01216, 0.9999, 2.771e-05, 0.006757, 1.0, -4.569e-07, 0.7457, 0.6662, -0.2855, 0.689, 0.6662, -0.002681, 0.006243, 1.0, -0.2855, 0.689, 0.6662, -0.5274, 0.5273, 0.6662, -0.00475, 0.004778, 1.0, -0.5274, 0.5273, 0.6662, -0.6889, 0.2854, 0.6663, -0.6889, 0.2854, 0.6663, -0.7458, -1.675e-07, 0.6662, -0.006741, 2.766e-08, 1.0, -0.7458, -1.675e-07, 0.6662, -0.689, -0.2854, 0.6662, -0.006375, -0.002586, 1.0, -0.006375, -0.002586, 1.0, -0.689, -0.2854, 0.6662, -0.5273, -0.5274, 0.6662, -0.5273, -0.5274, 0.6662, -0.2854, -0.689, 0.6662, -0.002644, -0.006243, 1.0, -0.2854, -0.689, 0.6662, -7.726e-06, -0.7458, 0.6662, -5.007e-07, -0.006757, 1.0, -7.726e-06, -0.7458, 0.6662, 0.2853, -0.689, 0.6662, 0.002568, -0.006243, 1.0, 0.2853, -0.689, 0.6662, 0.5274, -0.5273, 0.6662, 0.00472, -0.004778, 1.0, 0.5274, -0.5273, 0.6662, 0.689, -0.2854, 0.6662, 0.00632, -0.002586, 1.0, 0.00632, -0.002586, 1.0, 0.689, -0.2854, 0.6662, 0.7458, 3.033e-07, 0.6662, 0.00674, 8.415e-08, 1.0, 0.7458, 3.033e-07, 0.6662, 0.6889, 0.2854, 0.6663, 0.6889, 0.2854, 0.6663, 0.5274, 0.5273, 0.6662, 0.004898, 0.004778, 1.0, 0.004898, 0.004778, 1.0, 0.5274, 0.5273, 0.6662, 0.2854, 0.689, 0.6662, 0.2854, 0.689, 0.6662, -4.569e-07, 0.7457, 0.6662, 2.771e-05, 0.006757, 1.0, 9.969e-07, 1.0, 0.005, -0.3827, 0.9239, 0.005, -0.2855, 0.689, 0.6662, -0.3827, 0.9239, 0.005, -0.7071, 0.7071, 0.005, -0.5274, 0.5273, 0.6662, -0.7071, 0.7071, 0.005, -0.9239, 0.3827, 0.005, -0.6889, 0.2854, 0.6663, -0.9239, 0.3827, 0.005, -1.0, 8.42e-07, 0.005, -0.7458, -1.675e-07, 0.6662, -1.0, 8.42e-07, 0.005, -0.9239, -0.3827, 0.005, -0.689, -0.2854, 0.6662, -0.9239, -0.3827, 0.005, -0.7071, -0.7071, 0.005, -0.5273, -0.5274, 0.6662, -0.7071, -0.7071, 0.005, -0.3827, -0.9239, 0.005, -0.2854, -0.689, 0.6662, -0.3827, -0.9239, 0.005, -9.969e-07, -1.0, 0.005, -7.726e-06, -0.7458, 0.6662, -9.969e-07, -1.0, 0.005, 0.3827, -0.9239, 0.005, 0.2853, -0.689, 0.6662, 0.3827, -0.9239, 0.005, 0.7071, -0.7071, 0.005, 0.5274, -0.5273, 0.6662, 0.5274, -0.5273, 0.6662, 0.7071, -0.7071, 0.005, 0.9239, -0.3827, 0.005, 0.9239, -0.3827, 0.005, 1.0, -8.42e-07, 0.005, 0.7458, 3.033e-07, 0.6662, 1.0, -8.42e-07, 0.005, 0.9239, 0.3827, 0.005, 0.6889, 0.2854, 0.6663, 0.9239, 0.3827, 0.005, 0.7071, 0.7071, 0.005, 0.5274, 0.5273, 0.6662, 0.7071, 0.7071, 0.005, 0.3827, 0.9239, 0.005, 0.2854, 0.689, 0.6662, 0.3827, 0.9239, 0.005, 9.969e-07, 1.0, 0.005, -4.569e-07, 0.7457, 0.6662])] * 3)])

# ---- objects
ob_camera = bpy.data.objects.new('Camera', cam_camera)
ob_mast_7_0m_metalogalva__001 = bpy.data.objects.new('Mast_7,0m_Metalogalva..001', me_mast_7_0m_metalogalva__001)

# ---- transforms, parenting, visibility, modifiers, constraints
ob_camera.location = (14.0, -14.0, 0.0)
ob_camera.rotation_euler = (1.745, 0.0, 0.7854)
ob_mast_7_0m_metalogalva__001.location = (0.0, 0.0, 0.0)

# ---- collection membership
col_collection.objects.link(ob_camera)
col_collection.objects.link(ob_mast_7_0m_metalogalva__001)

# ---- scene / render settings (as saved in the file)
scene.camera = ob_camera
scene.frame_start = 1; scene.frame_end = 250; scene.frame_set(1)
scene.render.engine = 'CYCLES'
scene.render.resolution_x = 100
scene.render.resolution_y = 500
scene.cycles.sampling_pattern = 'TABULATED_SOBOL'
scene.cycles.use_light_tree = False
scene.view_settings.view_transform = 'Filmic'
bpy.context.view_layer.update()

# ---- added for rendering (the .blend has no usable light): sun
light_auto_sun = bpy.data.lights.new('AutoSun', 'SUN')
light_auto_sun.energy = 3.0
light_auto_sun.angle = 0.0523599
ob_auto_sun = bpy.data.objects.new('AutoSun', light_auto_sun)
scene.collection.objects.link(ob_auto_sun)
ob_auto_sun.rotation_euler = (0.872665, 0.174533, 0.523599)
bpy.context.view_layer.update()
